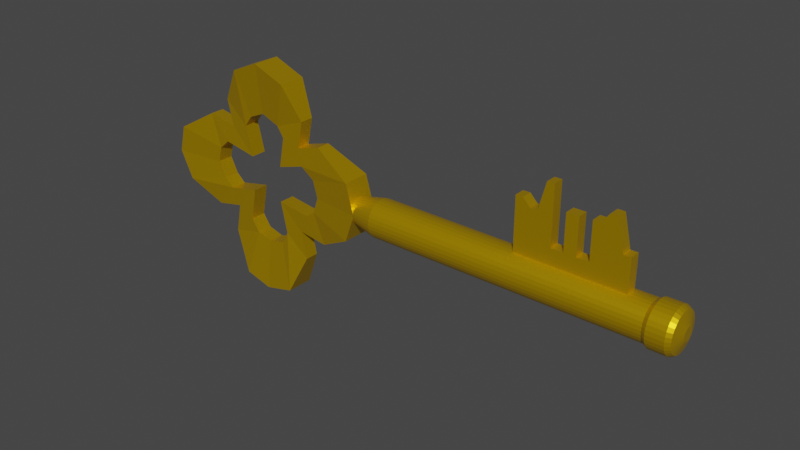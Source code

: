 # Source: zkeydone.blend  (saved by Blender 2.82.7; exported with 4.5.12 LTS)
import bpy
from mathutils import Matrix  # noqa: F401  (used for matrix-valued properties, if any)

bpy.ops.wm.read_factory_settings(use_empty=True)
scene = bpy.context.scene
scene.name = 'Scene'

# ---- collections
col_collection = bpy.data.collections.new('Collection'); scene.collection.children.link(col_collection)

# ---- materials (node trees are filled in below, after node groups)
mat_material_001 = bpy.data.materials.new('Material.001')
mat_material_001.use_transparent_shadow = False

# ---- material node trees
mat_material_001.use_nodes = True; mat_material_001.node_tree.nodes.clear()
_N = mat_material_001.node_tree.nodes; _L = mat_material_001.node_tree.links
n0 = _N.new('ShaderNodeOutputMaterial'); n0.name = 'Material Output'; n0.location = (300, 300)
n1 = _N.new('ShaderNodeBsdfPrincipled'); n1.name = 'Principled BSDF'; n1.location = (10, 300)
n1.distribution = 'GGX'
n1.subsurface_method = 'BURLEY'
n1.inputs[0].default_value = (0.8, 0.4845, 0.0, 1.0)
n1.inputs[1].default_value = 0.7417
n1.inputs[2].default_value = 0.3917
n1.inputs[3].default_value = 1.45
n1.inputs[27].default_value = (0.0, 0.0, 0.0, 1.0)
n1.inputs[28].default_value = 1.0
_L.new(n1.outputs[0], n0.inputs[0])
n0.is_active_output = True

# ---- world
world_world = bpy.data.worlds.new('World'); scene.world = world_world
world_world.use_nodes = True; world_world.node_tree.nodes.clear()
_N = world_world.node_tree.nodes; _L = world_world.node_tree.links
n0 = _N.new('ShaderNodeOutputWorld'); n0.name = 'World Output'; n0.location = (300, 300)
n1 = _N.new('ShaderNodeBackground'); n1.name = 'Background'; n1.location = (10, 300)
n1.inputs[0].default_value = (0.05088, 0.05088, 0.05088, 1.0)
_L.new(n1.outputs[0], n0.inputs[0])
n0.is_active_output = True
world_world.color = (0.05088, 0.05088, 0.05088)
world_world.use_sun_shadow = False
world_world.sun_shadow_jitter_overblur = 0.0

# ---- meshes
me_circle_003 = bpy.data.meshes.new('Circle.003')
me_circle_003.from_pydata([(-0.04351, 0.4826, -3.676e-15), (-0.1631, 0.4317, -3.122e-09), (-0.2212, 0.3517, -6.004e-09), (-0.1701, 0.1359, -1.861e-08), (-0.4204, 0.1817, -5.404e-09), (-0.4977, 0.113, -1.081e-09), (-0.5261, 3.643e-08, -3.676e-15), (-0.4712, -0.113, 1.081e-09), (-0.4032, -0.1724, 6.244e-09), (-0.1701, -0.1227, 1.981e-08), (-0.2172, -0.3623, 5.044e-09), (-0.1578, -0.4502, 1.441e-09), (-0.04351, -0.4826, -3.676e-15), (0.08139, -0.4529, 1.201e-09), (0.1342, -0.361, 5.164e-09), (0.08577, -0.1333, 1.885e-08), (0.3294, -0.1671, 6.725e-09), (0.3975, -0.1196, 4.803e-10), (0.4391, -2.244e-07, -3.676e-15), (0.4041, 0.1223, -2.402e-10), (0.3029, 0.1936, -4.323e-09), (0.09637, 0.1319, -1.897e-08), (0.1408, 0.357, -5.524e-09), (0.09066, 0.4304, -3.242e-09), (-0.04351, 0.4826, -3.676e-15), (-0.1631, 0.4317, -3.122e-09), (-0.2212, 0.3517, -6.004e-09), (-0.1701, 0.1359, -1.861e-08), (-0.4204, 0.1817, -5.404e-09), (-0.4977, 0.113, -1.081e-09), (-0.5261, 3.643e-08, -3.676e-15), (-0.4712, -0.113, 1.081e-09), (-0.4032, -0.1724, 6.244e-09), (-0.1701, -0.1227, 1.981e-08), (-0.2172, -0.3623, 5.044e-09), (-0.1578, -0.4502, 1.441e-09), (-0.04351, -0.4826, -3.676e-15), (0.08139, -0.4529, 1.201e-09), (0.1342, -0.361, 5.164e-09), (0.08577, -0.1333, 1.885e-08), (0.3294, -0.1671, 6.725e-09), (0.3975, -0.1196, 4.803e-10), (0.4391, -2.244e-07, -3.676e-15), (0.4041, 0.1223, -2.402e-10), (0.3029, 0.1936, -4.323e-09), (0.09637, 0.1319, -1.897e-08), (0.1408, 0.357, -5.524e-09), (0.09066, 0.4304, -3.242e-09), (-0.04351, 0.4826, -3.676e-15), (-0.1631, 0.4317, -3.122e-09), (-0.2212, 0.3517, -6.004e-09), (-0.1701, 0.1359, -1.861e-08), (-0.4204, 0.1817, -5.404e-09), (-0.4977, 0.113, -1.081e-09), (-0.5261, 3.643e-08, -3.676e-15), (-0.4712, -0.113, 1.081e-09), (-0.4032, -0.1724, 6.244e-09), (-0.1701, -0.1227, 1.981e-08), (-0.2172, -0.3623, 5.044e-09), (-0.1578, -0.4502, 1.441e-09), (-0.04351, -0.4826, -3.676e-15), (0.08139, -0.4529, 1.201e-09), (0.1342, -0.361, 5.164e-09), (0.08577, -0.1333, 1.885e-08), (0.3294, -0.1671, 6.725e-09), (0.3975, -0.1196, 4.803e-10), (0.4391, -2.244e-07, -3.676e-15), (0.4041, 0.1223, -2.402e-10), (0.3029, 0.1936, -4.323e-09), (0.09637, 0.1319, -1.897e-08), (0.1408, 0.357, -5.524e-09), (0.09066, 0.4304, -3.242e-09), (-0.04351, 0.4826, -3.676e-15), (-0.1631, 0.4317, -3.122e-09), (-0.2212, 0.3517, -6.004e-09), (-0.1701, 0.1359, -1.861e-08), (-0.4204, 0.1817, -5.404e-09), (-0.4977, 0.113, -1.081e-09), (-0.5261, 3.643e-08, -3.676e-15), (-0.4712, -0.113, 1.081e-09), (-0.4032, -0.1724, 6.244e-09), (-0.1701, -0.1227, 1.981e-08), (-0.2172, -0.3623, 5.044e-09), (-0.1578, -0.4502, 1.441e-09), (-0.04351, -0.4826, -3.676e-15), (0.08139, -0.4529, 1.201e-09), (0.1342, -0.361, 5.164e-09), (0.08577, -0.1333, 1.885e-08), (0.3294, -0.1671, 6.725e-09), (0.3975, -0.1196, 4.803e-10), (0.4391, -2.244e-07, -3.676e-15), (0.4041, 0.1223, -2.402e-10), (0.3029, 0.1936, -4.323e-09), (0.09637, 0.1319, -1.897e-08), (0.1408, 0.357, -5.524e-09), (0.09066, 0.4304, -3.242e-09), (-0.04351, 0.4826, -3.676e-15), (-0.1631, 0.4317, -3.122e-09), (-0.2212, 0.3517, -6.004e-09), (-0.1701, 0.1359, -1.861e-08), (-0.4204, 0.1817, -5.404e-09), (-0.4977, 0.113, -1.081e-09), (-0.5261, 3.643e-08, -3.676e-15), (-0.4712, -0.113, 1.081e-09), (-0.4032, -0.1724, 6.244e-09), (-0.1701, -0.1227, 1.981e-08), (-0.2172, -0.3623, 5.044e-09), (-0.1578, -0.4502, 1.441e-09), (-0.04351, -0.4826, -3.676e-15), (0.08139, -0.4529, 1.201e-09), (0.1342, -0.361, 5.164e-09), (0.08577, -0.1333, 1.885e-08), (0.3294, -0.1671, 6.725e-09), (0.3975, -0.1196, 4.803e-10), (0.4391, -2.244e-07, -3.676e-15), (0.4041, 0.1223, -2.402e-10), (0.3029, 0.1936, -4.323e-09), (0.09637, 0.1319, -1.897e-08), (0.1408, 0.357, -5.524e-09), (0.09066, 0.4304, -3.242e-09), (-0.04351, 0.4826, -3.676e-15), (-0.1631, 0.4317, -3.122e-09), (-0.2212, 0.3517, -6.004e-09), (-0.1701, 0.1359, -1.861e-08), (-0.4204, 0.1817, -5.404e-09), (-0.4977, 0.113, -1.081e-09), (-0.5261, 3.643e-08, -3.676e-15), (-0.4712, -0.113, 1.081e-09), (-0.4032, -0.1724, 6.244e-09), (-0.1701, -0.1227, 1.981e-08), (-0.2172, -0.3623, 5.044e-09), (-0.1578, -0.4502, 1.441e-09), (-0.04351, -0.4826, -3.676e-15), (0.08139, -0.4529, 1.201e-09), (0.1342, -0.361, 5.164e-09), (0.08577, -0.1333, 1.885e-08), (0.3294, -0.1671, 6.725e-09), (0.3975, -0.1196, 4.803e-10), (0.4391, -2.244e-07, -3.676e-15), (0.4041, 0.1223, -2.402e-10), (0.3029, 0.1936, -4.323e-09), (0.09637, 0.1319, -1.897e-08), (0.1408, 0.357, -5.524e-09), (0.09066, 0.4304, -3.242e-09), (-0.04351, 0.4826, -3.676e-15), (-0.1631, 0.4317, -3.122e-09), (-0.2212, 0.3517, -6.004e-09), (-0.1701, 0.1359, -1.861e-08), (-0.4204, 0.1817, -5.404e-09), (-0.4977, 0.113, -1.081e-09), (-0.5261, 3.643e-08, -3.676e-15), (-0.4712, -0.113, 1.081e-09), (-0.4032, -0.1724, 6.244e-09), (-0.1701, -0.1227, 1.981e-08), (-0.2172, -0.3623, 5.044e-09), (-0.1578, -0.4502, 1.441e-09), (-0.04351, -0.4826, -3.676e-15), (0.08139, -0.4529, 1.201e-09), (0.1342, -0.361, 5.164e-09), (0.08577, -0.1333, 1.885e-08), (0.3294, -0.1671, 6.725e-09), (0.3975, -0.1196, 4.803e-10), (0.4391, -2.244e-07, -3.676e-15), (0.4041, 0.1223, -2.402e-10), (0.3029, 0.1936, -4.323e-09), (0.09637, 0.1319, -1.897e-08), (0.1408, 0.357, -5.524e-09), (0.09066, 0.4304, -3.242e-09), (-0.04351, 0.4826, -3.676e-15), (-0.1631, 0.4317, -3.122e-09), (-0.2212, 0.3517, -6.004e-09), (-0.1701, 0.1359, -1.861e-08), (-0.4204, 0.1817, -5.404e-09), (-0.4977, 0.113, -1.081e-09), (-0.5261, 3.643e-08, -3.676e-15), (-0.4712, -0.113, 1.081e-09), (-0.4032, -0.1724, 6.244e-09), (-0.1701, -0.1227, 1.981e-08), (-0.2172, -0.3623, 5.044e-09), (-0.1578, -0.4502, 1.441e-09), (-0.04351, -0.4826, -3.676e-15), (0.08139, -0.4529, 1.201e-09), (0.1342, -0.361, 5.164e-09), (0.08577, -0.1333, 1.885e-08), (0.3294, -0.1671, 6.725e-09), (0.3975, -0.1196, 4.803e-10), (0.4391, -2.244e-07, -3.676e-15), (0.4041, 0.1223, -2.402e-10), (0.3029, 0.1936, -4.323e-09), (0.09637, 0.1319, -1.897e-08), (0.1408, 0.357, -5.524e-09), (0.09066, 0.4304, -3.242e-09), (-0.04351, 0.4826, 0.1139), (-0.1631, 0.4317, 0.1139), (-0.2212, 0.3517, 0.1139), (-0.1701, 0.1359, 0.1139), (-0.4204, 0.1817, 0.1139), (-0.4977, 0.113, 0.1139), (-0.5261, 4.141e-08, 0.1139), (-0.4712, -0.113, 0.1139), (-0.4032, -0.1724, 0.1139), (-0.1701, -0.1227, 0.1139), (-0.2172, -0.3623, 0.1139), (-0.1578, -0.4502, 0.1139), (-0.04351, -0.4826, 0.1139), (0.08139, -0.4529, 0.1139), (0.1342, -0.361, 0.1139), (0.08577, -0.1333, 0.1139), (0.3294, -0.1671, 0.1139), (0.3975, -0.1196, 0.1139), (0.4391, -2.194e-07, 0.1139), (0.4041, 0.1223, 0.1139), (0.3029, 0.1936, 0.1139), (0.09637, 0.1319, 0.1139), (0.1408, 0.357, 0.1139), (0.09066, 0.4304, 0.1139), (-0.04351, 0.4826, 0.1139), (-0.1631, 0.4317, 0.1139), (-0.2212, 0.3517, 0.1139), (-0.1701, 0.1359, 0.1139), (-0.4204, 0.1817, 0.1139), (-0.4977, 0.113, 0.1139), (-0.5261, 4.141e-08, 0.1139), (-0.4712, -0.113, 0.1139), (-0.4032, -0.1724, 0.1139), (-0.1701, -0.1227, 0.1139), (-0.2172, -0.3623, 0.1139), (-0.1578, -0.4502, 0.1139), (-0.04351, -0.4826, 0.1139), (0.08139, -0.4529, 0.1139), (0.1342, -0.361, 0.1139), (0.08577, -0.1333, 0.1139), (0.3294, -0.1671, 0.1139), (0.3975, -0.1196, 0.1139), (0.4391, -2.194e-07, 0.1139), (0.4041, 0.1223, 0.1139), (0.3029, 0.1936, 0.1139), (0.09637, 0.1319, 0.1139), (0.1408, 0.357, 0.1139), (0.09066, 0.4304, 0.1139), (0.3029, 0.1936, -4.323e-09), (0.4041, 0.1223, -2.402e-10), (0.3029, 0.1936, -4.323e-09), (0.4041, 0.1223, -2.402e-10), (0.3029, 0.1936, -4.323e-09), (0.4041, 0.1223, -2.402e-10), (0.3029, 0.1936, -4.323e-09), (0.4041, 0.1223, -2.402e-10), (0.3029, 0.1936, -4.323e-09), (0.4041, 0.1223, -2.402e-10), (0.3029, 0.1936, -4.323e-09), (0.4041, 0.1223, -2.402e-10), (0.3029, 0.1936, -4.323e-09), (0.4041, 0.1223, -2.402e-10), (-0.2542, 0.7561, -0.04279), (-0.0448, 0.8453, -0.04279), (-0.3992, 0.5034, 0.007087), (-0.3545, 0.3145, 0.007087), (-0.5736, 0.3546, 0.007087), (-0.8402, 0.198, -0.04279), (-0.8899, 0.000166, -0.04279), (-0.7938, -0.1977, -0.04279), (-0.5523, -0.3426, 0.007087), (-0.3483, -0.2991, 0.007087), (-0.3895, -0.5089, 0.007087), (-0.245, -0.7883, -0.04279), (-0.0448, -0.8449, -0.04279), (0.1739, -0.7929, -0.04279), (0.3092, -0.5089, 0.007087), (0.2668, -0.3095, 0.007087), (0.4801, -0.3392, 0.007087), (0.7274, -0.2093, -0.04279), (0.8003, 0.0001655, -0.04279), (0.739, 0.2143, -0.04279), (0.4542, 0.3689, 0.007087), (0.2734, 0.3149, 0.007087), (0.3123, 0.5119, 0.007087), (0.1902, 0.7538, -0.04279), (0.1739, -0.7929, 0.1567), (-0.0448, -0.8449, 0.1567), (-0.245, -0.7883, 0.1567), (-0.0448, 0.8453, 0.1567), (-0.3895, -0.5089, 0.1068), (0.1902, 0.7538, 0.1567), (0.3029, 0.1936, 0.1139), (-0.3483, -0.2991, 0.1068), (0.2734, 0.3149, 0.1068), (0.3123, 0.5119, 0.1068), (0.4041, 0.1223, 0.1139), (-0.7938, -0.1977, 0.1567), (-0.5523, -0.3426, 0.1068), (-0.2542, 0.7561, 0.1567), (-0.3992, 0.5034, 0.1068), (-0.3545, 0.3145, 0.1068), (-0.5736, 0.3546, 0.1068), (-0.8402, 0.198, 0.1567), (-0.8899, 0.000166, 0.1567), (0.3092, -0.5089, 0.1068), (0.2668, -0.3095, 0.1068), (0.4801, -0.3392, 0.1068), (0.7274, -0.2093, 0.1567), (0.8003, 0.0001655, 0.1567), (0.739, 0.2143, 0.1567), (0.4542, 0.3689, 0.1068), (0.7719, 0.0005941, -0.0345), (0.9583, 0.000594, -0.07619), (0.7719, -0.01759, -0.03271), (0.9583, -0.02572, -0.0736), (0.7719, -0.03508, -0.0274), (0.9583, -0.05103, -0.06592), (0.7719, -0.05119, -0.01879), (0.9583, -0.07435, -0.05345), (0.7719, -0.06532, -0.007196), (0.9583, -0.0948, -0.03668), (0.7719, -0.07691, 0.006929), (0.9583, -0.1116, -0.01623), (0.7719, -0.08552, 0.02304), (0.9583, -0.124, 0.007089), (0.7719, -0.09083, 0.04053), (0.9583, -0.1317, 0.0324), (0.7719, -0.09262, 0.05871), (0.9583, -0.1343, 0.05871), (0.7719, -0.09083, 0.0769), (0.9583, -0.1317, 0.08503), (0.7719, -0.08552, 0.09438), (0.9583, -0.124, 0.1103), (0.7719, -0.07691, 0.1105), (0.9583, -0.1116, 0.1337), (0.7719, -0.06532, 0.1246), (0.9583, -0.0948, 0.1541), (0.7719, -0.05119, 0.1362), (0.9583, -0.07435, 0.1709), (0.7719, -0.03508, 0.1448), (0.9583, -0.05103, 0.1833), (0.7719, -0.01759, 0.1501), (0.9583, -0.02572, 0.191), (0.7719, 0.0005942, 0.1519), (0.9583, 0.0005941, 0.1936), (0.7719, 0.01878, 0.1501), (0.9583, 0.02691, 0.191), (0.7719, 0.03626, 0.1448), (0.9583, 0.05222, 0.1833), (0.7719, 0.05238, 0.1362), (0.9583, 0.07554, 0.1709), (0.7719, 0.0665, 0.1246), (0.9583, 0.09598, 0.1541), (0.7719, 0.0781, 0.1105), (0.9583, 0.1128, 0.1337), (0.7719, 0.08671, 0.09438), (0.9583, 0.1252, 0.1103), (0.7719, 0.09201, 0.0769), (0.9583, 0.1329, 0.08503), (0.7719, 0.09381, 0.05871), (0.9583, 0.1355, 0.05871), (0.7719, 0.09201, 0.04053), (0.9583, 0.1329, 0.0324), (0.7719, 0.08671, 0.02304), (0.9583, 0.1252, 0.007089), (0.7719, 0.0781, 0.006929), (0.9583, 0.1128, -0.01623), (0.7719, 0.0665, -0.007196), (0.9583, 0.09598, -0.03668), (0.7719, 0.05238, -0.01879), (0.9583, 0.07554, -0.05345), (0.7719, 0.03626, -0.0274), (0.9583, 0.05222, -0.06592), (0.7719, 0.01878, -0.03271), (0.9583, 0.02691, -0.0736), (2.904, -0.02572, -0.0736), (2.904, 0.0005941, -0.07619), (2.904, -0.05103, -0.06592), (2.904, -0.07435, -0.05345), (2.904, -0.0948, -0.03668), (2.904, -0.1116, -0.01623), (2.904, -0.124, 0.007089), (2.904, -0.1317, 0.0324), (2.904, -0.1343, 0.05871), (2.904, -0.1317, 0.08503), (2.904, -0.124, 0.1103), (2.904, -0.1116, 0.1337), (2.904, -0.0948, 0.1541), (2.904, -0.07435, 0.1709), (2.904, -0.05103, 0.1833), (2.904, -0.02572, 0.191), (2.904, 0.0005941, 0.1936), (2.904, 0.02691, 0.191), (2.904, 0.05222, 0.1833), (2.904, 0.07554, 0.1709), (2.904, 0.09598, 0.1541), (2.904, 0.1128, 0.1337), (2.904, 0.1252, 0.1103), (2.904, 0.1329, 0.08503), (2.904, 0.1355, 0.05871), (2.904, 0.1329, 0.0324), (2.904, 0.1252, 0.007089), (2.904, 0.1128, -0.01623), (2.904, 0.09598, -0.03668), (2.904, 0.07554, -0.05345), (2.904, 0.05222, -0.06592), (2.904, 0.02691, -0.0736), (3.084, -0.02572, -0.0736), (3.084, 0.0005938, -0.07619), (3.084, -0.05103, -0.06592), (3.084, -0.07435, -0.05345), (3.084, -0.0948, -0.03668), (3.084, -0.1116, -0.01623), (3.084, -0.124, 0.007089), (3.084, -0.1317, 0.0324), (3.084, -0.1343, 0.05871), (3.084, -0.1317, 0.08503), (3.084, -0.124, 0.1103), (3.084, -0.1116, 0.1337), (3.084, -0.0948, 0.1541), (3.084, -0.07435, 0.1709), (3.084, -0.05103, 0.1833), (3.084, -0.02572, 0.191), (3.084, 0.0005938, 0.1936), (3.084, 0.02691, 0.191), (3.084, 0.05222, 0.1833), (3.084, 0.07554, 0.1709), (3.084, 0.09598, 0.1541), (3.084, 0.1128, 0.1337), (3.084, 0.1252, 0.1103), (3.084, 0.1329, 0.08503), (3.084, 0.1355, 0.05871), (3.084, 0.1329, 0.0324), (3.084, 0.1252, 0.007089), (3.084, 0.1128, -0.01623), (3.084, 0.09598, -0.03668), (3.084, 0.07554, -0.05345), (3.084, 0.05222, -0.06592), (3.084, 0.02691, -0.0736), (3.053, -0.1078, -0.04965), (2.934, -0.1078, -0.04965), (2.934, -0.1268, -0.02642), (3.053, -0.1268, -0.02642), (3.053, 0.03049, -0.09158), (2.934, 0.03049, -0.09158), (2.934, 0.0005939, -0.09453), (3.053, 0.0005937, -0.09453), (3.053, 0.05924, 0.2003), (2.934, 0.05924, 0.2003), (2.934, 0.08573, 0.1861), (3.053, 0.08573, 0.1861), (2.934, -0.141, 7.069e-05), (3.053, -0.141, 7.068e-05), (2.934, 0.109, 0.1671), (3.053, 0.109, 0.1671), (2.934, -0.1497, 0.02882), (3.053, -0.1497, 0.02882), (2.934, 0.128, 0.1439), (3.053, 0.128, 0.1439), (2.934, -0.1526, 0.05871), (3.053, -0.1526, 0.05871), (2.934, 0.1422, 0.1174), (3.053, 0.1422, 0.1174), (2.934, -0.1497, 0.08861), (3.053, -0.1497, 0.08861), (2.934, 0.1509, 0.08861), (3.053, 0.1509, 0.08861), (2.934, -0.141, 0.1174), (3.053, -0.141, 0.1174), (2.934, 0.1538, 0.05871), (3.053, 0.1538, 0.05871), (2.934, -0.1268, 0.1439), (3.053, -0.1268, 0.1439), (2.934, 0.1509, 0.02882), (3.053, 0.1509, 0.02882), (2.934, -0.1078, 0.1671), (3.053, -0.1078, 0.1671), (2.934, 0.1422, 7.056e-05), (3.053, 0.1422, 7.052e-05), (2.934, -0.08454, 0.1861), (3.053, -0.08454, 0.1861), (2.934, 0.128, -0.02642), (3.053, 0.128, -0.02642), (2.934, -0.05805, 0.2003), (3.053, -0.05805, 0.2003), (2.934, -0.0293, -0.09158), (3.053, -0.0293, -0.09158), (2.934, 0.109, -0.04965), (3.053, 0.109, -0.04965), (2.934, -0.0293, 0.209), (3.053, -0.0293, 0.209), (2.934, -0.05805, -0.08286), (3.053, -0.05805, -0.08286), (2.934, 0.08573, -0.0687), (3.053, 0.08573, -0.0687), (2.934, 0.000594, 0.212), (3.053, 0.0005938, 0.212), (2.934, -0.08454, -0.0687), (3.053, -0.08454, -0.0687), (2.934, 0.05924, -0.08286), (3.053, 0.05924, -0.08286), (2.934, 0.03049, 0.209), (3.053, 0.03049, 0.209), (3.113, -0.008155, 0.01473), (3.113, 0.0005938, 0.01387), (3.113, -0.01657, 0.01729), (3.113, -0.02432, 0.02143), (3.113, -0.03111, 0.02701), (3.113, -0.03669, 0.0338), (3.113, -0.04084, 0.04155), (3.113, -0.04339, 0.04997), (3.113, -0.04425, 0.05871), (3.113, -0.04339, 0.06746), (3.113, -0.04084, 0.07588), (3.113, -0.03669, 0.08363), (3.113, -0.03111, 0.09042), (3.113, -0.02432, 0.096), (3.113, -0.01657, 0.1001), (3.113, -0.008155, 0.1027), (3.113, 0.0005939, 0.1036), (3.113, 0.009342, 0.1027), (3.113, 0.01775, 0.1001), (3.113, 0.02551, 0.096), (3.113, 0.0323, 0.09042), (3.113, 0.03788, 0.08363), (3.113, 0.04202, 0.07587), (3.113, 0.04457, 0.06746), (3.113, 0.04544, 0.05871), (3.113, 0.04457, 0.04997), (3.113, 0.04202, 0.04155), (3.113, 0.03788, 0.0338), (3.113, 0.0323, 0.02701), (3.113, 0.02551, 0.02143), (3.113, 0.01775, 0.01729), (3.113, 0.009342, 0.01473), (2.0, 0.07907, 0.09953), (2.0, 0.2429, 0.09953), (2.0, 0.07907, 0.02347), (2.0, 0.2429, 0.02347), (2.759, 0.07907, 0.09953), (2.759, 0.2429, 0.09953), (2.759, 0.07907, 0.02347), (2.759, 0.2429, 0.02347), (2.506, 0.07907, 0.02347), (2.253, 0.07907, 0.02347), (2.253, 0.2429, 0.02347), (2.506, 0.2429, 0.02347), (2.253, 0.07907, 0.09953), (2.506, 0.07907, 0.09953), (2.506, 0.2429, 0.09953), (2.253, 0.2429, 0.09953), (2.0, 0.5025, 0.09953), (2.0, 0.5025, 0.02347), (2.253, 0.6458, 0.09953), (2.253, 0.6458, 0.02347), (2.506, 0.5057, 0.02347), (2.759, 0.36, 0.02347), (2.759, 0.36, 0.09953), (2.506, 0.5057, 0.09953), (2.202, 0.07907, 0.02347), (2.151, 0.07907, 0.02347), (2.101, 0.07907, 0.02347), (2.05, 0.07907, 0.02347), (2.202, 0.2429, 0.09953), (2.151, 0.2429, 0.09953), (2.101, 0.2429, 0.09953), (2.05, 0.2429, 0.09953), (2.05, 0.2429, 0.02347), (2.101, 0.2429, 0.02347), (2.151, 0.2429, 0.02347), (2.202, 0.2429, 0.02347), (2.05, 0.07907, 0.09953), (2.101, 0.07907, 0.09953), (2.151, 0.07907, 0.09953), (2.202, 0.07907, 0.09953), (2.202, 0.6458, 0.09953), (2.151, 0.4504, 0.09953), (2.101, 0.4504, 0.09953), (2.05, 0.5025, 0.09953), (2.05, 0.5025, 0.02347), (2.101, 0.4504, 0.02347), (2.151, 0.4504, 0.02347), (2.202, 0.6458, 0.02347), (2.556, 0.2429, 0.02347), (2.607, 0.2429, 0.02347), (2.658, 0.2429, 0.02347), (2.708, 0.2429, 0.02347), (2.556, 0.07907, 0.09953), (2.607, 0.07907, 0.09953), (2.658, 0.07907, 0.09953), (2.708, 0.07907, 0.09953), (2.708, 0.07907, 0.02347), (2.658, 0.07907, 0.02347), (2.607, 0.07907, 0.02347), (2.556, 0.07907, 0.02347), (2.708, 0.2429, 0.09953), (2.658, 0.2429, 0.09953), (2.607, 0.2429, 0.09953), (2.556, 0.2429, 0.09953), (2.556, 0.5057, 0.02347), (2.607, 0.5753, 0.02347), (2.658, 0.5753, 0.02347), (2.708, 0.36, 0.02347), (2.708, 0.36, 0.09953), (2.658, 0.5753, 0.09953), (2.607, 0.5753, 0.09953), (2.556, 0.5057, 0.09953), (2.421, 0.07907, 0.02347), (2.337, 0.07907, 0.02347), (2.337, 0.2429, 0.02347), (2.421, 0.2429, 0.02347), (2.337, 0.07907, 0.09953), (2.421, 0.07907, 0.09953), (2.421, 0.2429, 0.09953), (2.337, 0.2429, 0.09953), (2.337, 0.4973, 0.02347), (2.421, 0.4973, 0.02347), (2.421, 0.4973, 0.09953), (2.337, 0.4973, 0.09953)], [], [(14, 38, 37, 13), (7, 31, 30, 6), (22, 46, 45, 21), (15, 39, 38, 14), (8, 32, 31, 7), (23, 47, 46, 22), (1, 25, 24, 0), (16, 40, 39, 15), (9, 33, 32, 8), (0, 24, 47, 23), (2, 26, 25, 1), (17, 41, 40, 16), (10, 34, 33, 9), (3, 27, 26, 2), (18, 42, 41, 17), (11, 35, 34, 10), (4, 28, 27, 3), (19, 43, 42, 18), (12, 36, 35, 11), (5, 29, 28, 4), (187, 139, 251, 273), (13, 37, 36, 12), (6, 30, 29, 5), (21, 45, 44, 20), (62, 61, 109, 110), (74, 75, 123, 122), (87, 88, 136, 135), (61, 60, 108, 109), (73, 74, 122, 121), (86, 87, 135, 134), (60, 59, 107, 108), (72, 73, 121, 120), (85, 86, 134, 133), (59, 58, 106, 107), (48, 71, 119, 96), (84, 85, 133, 132), (58, 57, 105, 106), (71, 70, 118, 119), (83, 84, 132, 131), (57, 56, 104, 105), (70, 69, 117, 118), (82, 83, 131, 130), (56, 55, 103, 104), (95, 72, 120, 143), (69, 68, 116, 117), (81, 82, 130, 129), (55, 54, 102, 103), (94, 95, 143, 142), (12, 11, 59, 60), (38, 39, 87, 86), (25, 26, 74, 73), (13, 12, 60, 61), (39, 40, 88, 87), (26, 27, 75, 74), (14, 13, 61, 62), (40, 41, 89, 88), (1, 0, 48, 49), (27, 28, 76, 75), (15, 14, 62, 63), (41, 42, 90, 89), (2, 1, 49, 50), (28, 29, 77, 76), (16, 15, 63, 64), (42, 43, 91, 90), (3, 2, 50, 51), (29, 30, 78, 77), (17, 16, 64, 65), (230, 229, 278, 297), (4, 3, 51, 52), (30, 31, 79, 78), (18, 17, 65, 66), (44, 45, 93, 92), (5, 4, 52, 53), (31, 32, 80, 79), (19, 18, 66, 67), (45, 46, 94, 93), (6, 5, 53, 54), (32, 33, 81, 80), (172, 173, 259, 258), (46, 47, 95, 94), (7, 6, 54, 55), (33, 34, 82, 81), (21, 20, 68, 69), (47, 24, 72, 95), (8, 7, 55, 56), (34, 35, 83, 82), (22, 21, 69, 70), (9, 8, 56, 57), (35, 36, 84, 83), (23, 22, 70, 71), (10, 9, 57, 58), (36, 37, 85, 84), (0, 23, 71, 48), (11, 10, 58, 59), (37, 38, 86, 85), (24, 25, 73, 72), (123, 124, 172, 171), (97, 96, 144, 145), (136, 137, 185, 184), (110, 109, 157, 158), (122, 123, 171, 170), (135, 136, 184, 183), (109, 108, 156, 157), (121, 122, 170, 169), (134, 135, 183, 182), (108, 107, 155, 156), (120, 121, 169, 168), (133, 134, 182, 181), (107, 106, 154, 155), (96, 119, 167, 144), (132, 133, 181, 180), (106, 105, 153, 154), (119, 118, 166, 167), (131, 132, 180, 179), (105, 104, 152, 153), (118, 117, 165, 166), (130, 131, 179, 178), (104, 103, 151, 152), (143, 120, 168, 191), (117, 116, 164, 165), (88, 89, 137, 136), (49, 48, 96, 97), (75, 76, 124, 123), (63, 62, 110, 111), (89, 90, 138, 137), (50, 49, 97, 98), (76, 77, 125, 124), (64, 63, 111, 112), (90, 91, 139, 138), (51, 50, 98, 99), (77, 78, 126, 125), (65, 64, 112, 113), (164, 116, 248, 252), (52, 51, 99, 100), (78, 79, 127, 126), (66, 65, 113, 114), (92, 93, 141, 140), (53, 52, 100, 101), (79, 80, 128, 127), (67, 66, 114, 115), (93, 94, 142, 141), (54, 53, 101, 102), (80, 81, 129, 128), (229, 228, 279, 278), (156, 155, 203, 204), (171, 172, 258, 257), (228, 227, 280, 279), (155, 154, 202, 203), (144, 167, 215, 192), (170, 171, 257, 256), (154, 153, 201, 202), (167, 166, 214, 215), (227, 226, 282, 280), (153, 152, 200, 201), (166, 165, 213, 214), (67, 115, 249, 245), (152, 151, 199, 200), (169, 170, 256, 254), (165, 164, 212, 213), (226, 225, 285, 282), (151, 150, 198, 199), (168, 169, 254, 255), (225, 224, 290, 285), (224, 223, 289, 290), (150, 149, 197, 198), (223, 222, 296, 289), (163, 162, 210, 211), (68, 20, 240, 244), (111, 110, 158, 159), (137, 138, 186, 185), (98, 97, 145, 146), (124, 125, 173, 172), (112, 111, 159, 160), (138, 139, 187, 186), (99, 98, 146, 147), (125, 126, 174, 173), (113, 112, 160, 161), (191, 168, 255, 277), (100, 99, 147, 148), (126, 127, 175, 174), (114, 113, 161, 162), (140, 141, 189, 188), (101, 100, 148, 149), (127, 128, 176, 175), (115, 114, 162, 163), (141, 142, 190, 189), (102, 101, 149, 150), (128, 129, 177, 176), (222, 221, 295, 296), (142, 143, 191, 190), (103, 102, 150, 151), (129, 130, 178, 177), (206, 205, 229, 230), (199, 198, 222, 223), (214, 213, 237, 238), (207, 206, 230, 231), (200, 199, 223, 224), (215, 214, 238, 239), (193, 192, 216, 217), (208, 207, 231, 232), (201, 200, 224, 225), (192, 215, 239, 216), (194, 193, 217, 218), (209, 208, 232, 233), (202, 201, 225, 226), (195, 194, 218, 219), (210, 209, 233, 234), (203, 202, 226, 227), (196, 195, 219, 220), (211, 210, 234, 235), (204, 203, 227, 228), (197, 196, 220, 221), (190, 191, 277, 276), (205, 204, 228, 229), (198, 197, 221, 222), (213, 212, 236, 237), (221, 220, 294, 295), (189, 190, 276, 275), (157, 156, 204, 205), (20, 44, 242, 240), (92, 140, 250, 246), (158, 157, 205, 206), (220, 219, 293, 294), (145, 144, 192, 193), (188, 189, 275, 274), (159, 158, 206, 207), (219, 218, 292, 293), (146, 145, 193, 194), (19, 67, 245, 241), (160, 159, 207, 208), (218, 217, 291, 292), (147, 146, 194, 195), (43, 19, 241, 243), (161, 160, 208, 209), (186, 187, 273, 272), (148, 147, 195, 196), (163, 211, 288, 253), (162, 161, 209, 210), (217, 216, 281, 291), (149, 148, 196, 197), (240, 242, 243, 241), (243, 242, 246, 247), (240, 241, 245, 244), (247, 246, 250, 251), (244, 245, 249, 248), (255, 254, 291, 281), (267, 268, 297, 278), (266, 267, 278, 279), (265, 266, 279, 280), (264, 265, 280, 282), (277, 255, 281, 283), (263, 264, 282, 285), (276, 277, 283, 287), (252, 253, 288, 284), (262, 263, 285, 290), (275, 276, 287, 286), (261, 262, 290, 289), (251, 250, 274, 273), (248, 249, 253, 252), (284, 288, 302, 303), (268, 269, 298, 297), (254, 256, 292, 291), (269, 270, 299, 298), (256, 257, 293, 292), (270, 271, 300, 299), (257, 258, 294, 293), (271, 272, 301, 300), (258, 259, 295, 294), (272, 273, 302, 301), (259, 260, 296, 295), (273, 274, 303, 302), (260, 261, 289, 296), (274, 275, 286, 303), (173, 174, 260, 259), (231, 230, 297, 298), (174, 175, 261, 260), (232, 231, 298, 299), (175, 176, 262, 261), (233, 232, 299, 300), (176, 177, 263, 262), (234, 233, 300, 301), (91, 43, 243, 247), (116, 68, 244, 248), (140, 188, 274, 250), (211, 235, 302, 288), (177, 178, 264, 263), (235, 234, 301, 302), (178, 179, 265, 264), (179, 180, 266, 265), (237, 236, 303, 286), (212, 164, 252, 284), (236, 212, 284, 303), (180, 181, 267, 266), (238, 237, 286, 287), (44, 92, 246, 242), (181, 182, 268, 267), (239, 238, 287, 283), (182, 183, 269, 268), (216, 239, 283, 281), (183, 184, 270, 269), (115, 163, 253, 249), (184, 185, 271, 270), (139, 91, 247, 251), (185, 186, 272, 271), (304, 305, 307, 306), (306, 307, 309, 308), (308, 309, 311, 310), (310, 311, 313, 312), (312, 313, 315, 314), (314, 315, 317, 316), (316, 317, 319, 318), (318, 319, 321, 320), (320, 321, 323, 322), (322, 323, 325, 324), (324, 325, 327, 326), (326, 327, 329, 328), (328, 329, 331, 330), (330, 331, 333, 332), (332, 333, 335, 334), (334, 335, 337, 336), (336, 337, 339, 338), (338, 339, 341, 340), (340, 341, 343, 342), (342, 343, 345, 344), (344, 345, 347, 346), (346, 347, 349, 348), (348, 349, 351, 350), (350, 351, 353, 352), (352, 353, 355, 354), (354, 355, 357, 356), (356, 357, 359, 358), (358, 359, 361, 360), (360, 361, 363, 362), (362, 363, 365, 364), (319, 317, 374, 375), (364, 365, 367, 366), (366, 367, 305, 304), (304, 306, 308, 310, 312, 314, 316, 318, 320, 322, 324, 326, 328, 330, 332, 334, 336, 338, 340, 342, 344, 346, 348, 350, 352, 354, 356, 358, 360, 362, 364, 366), (372, 371, 490, 433), (337, 335, 383, 384), (355, 353, 392, 393), (311, 309, 370, 371), (329, 327, 379, 380), (347, 345, 388, 389), (365, 363, 397, 398), (321, 319, 375, 376), (339, 337, 384, 385), (357, 355, 393, 394), (313, 311, 371, 372), (331, 329, 380, 381), (349, 347, 389, 390), (367, 365, 398, 399), (323, 321, 376, 377), (341, 339, 385, 386), (359, 357, 394, 395), (315, 313, 372, 373), (333, 331, 381, 382), (351, 349, 390, 391), (307, 305, 369, 368), (305, 367, 399, 369), (325, 323, 377, 378), (343, 341, 386, 387), (361, 359, 395, 396), (317, 315, 373, 374), (335, 333, 382, 383), (353, 351, 391, 392), (309, 307, 368, 370), (327, 325, 378, 379), (345, 343, 387, 388), (363, 361, 396, 397), (408, 407, 503, 504), (399, 398, 492, 437), (386, 385, 494, 441), (436, 493, 430, 431), (375, 374, 444, 448), (389, 388, 446, 450), (376, 375, 448, 452), (390, 389, 450, 454), (377, 376, 452, 456), (391, 390, 454, 458), (378, 377, 456, 460), (392, 391, 458, 462), (379, 378, 460, 464), (393, 392, 462, 466), (380, 379, 464, 468), (394, 393, 466, 470), (381, 380, 468, 472), (395, 394, 470, 474), (382, 381, 472, 476), (396, 395, 474, 480), (440, 495, 417, 418), (383, 382, 476, 482), (370, 368, 478, 484), (397, 396, 480, 486), (384, 383, 482, 488), (371, 370, 484, 490), (398, 397, 486, 492), (385, 384, 488, 494), (373, 372, 433, 434), (369, 399, 437, 438), (387, 386, 441, 442), (388, 387, 442, 446), (368, 369, 438, 478), (374, 373, 434, 444), (495, 489, 416, 417), (493, 487, 429, 430), (491, 485, 402, 403), (489, 483, 415, 416), (487, 481, 428, 429), (485, 479, 400, 402), (483, 477, 414, 415), (481, 475, 427, 428), (479, 439, 401, 400), (477, 473, 413, 414), (475, 471, 426, 427), (473, 469, 412, 413), (471, 467, 425, 426), (469, 465, 411, 412), (467, 463, 424, 425), (465, 461, 410, 411), (463, 459, 423, 424), (461, 457, 409, 410), (459, 455, 422, 423), (457, 453, 408, 409), (455, 451, 421, 422), (453, 449, 407, 408), (451, 447, 420, 421), (449, 445, 406, 407), (447, 443, 419, 420), (445, 435, 405, 406), (443, 440, 418, 419), (439, 436, 431, 401), (435, 432, 404, 405), (495, 440, 441, 494), (493, 436, 437, 492), (491, 432, 433, 490), (489, 495, 494, 488), (487, 493, 492, 486), (485, 491, 490, 484), (483, 489, 488, 482), (481, 487, 486, 480), (479, 485, 484, 478), (477, 483, 482, 476), (475, 481, 480, 474), (439, 479, 478, 438), (473, 477, 476, 472), (471, 475, 474, 470), (469, 473, 472, 468), (467, 471, 470, 466), (465, 469, 468, 464), (463, 467, 466, 462), (461, 465, 464, 460), (459, 463, 462, 458), (457, 461, 460, 456), (455, 459, 458, 454), (453, 457, 456, 452), (451, 455, 454, 450), (449, 453, 452, 448), (447, 451, 450, 446), (445, 449, 448, 444), (443, 447, 446, 442), (435, 445, 444, 434), (440, 443, 442, 441), (436, 439, 438, 437), (432, 435, 434, 433), (432, 491, 403, 404), (496, 497, 527, 526, 525, 524, 523, 522, 521, 520, 519, 518, 517, 516, 515, 514, 513, 512, 511, 510, 509, 508, 507, 506, 505, 504, 503, 502, 501, 500, 499, 498), (422, 421, 517, 518), (409, 408, 504, 505), (423, 422, 518, 519), (410, 409, 505, 506), (424, 423, 519, 520), (411, 410, 506, 507), (425, 424, 520, 521), (412, 411, 507, 508), (426, 425, 521, 522), (413, 412, 508, 509), (427, 426, 522, 523), (414, 413, 509, 510), (400, 401, 497, 496), (428, 427, 523, 524), (415, 414, 510, 511), (402, 400, 496, 498), (429, 428, 524, 525), (416, 415, 511, 512), (403, 402, 498, 499), (430, 429, 525, 526), (417, 416, 512, 513), (404, 403, 499, 500), (431, 430, 526, 527), (418, 417, 513, 514), (405, 404, 500, 501), (401, 431, 527, 497), (419, 418, 514, 515), (406, 405, 501, 502), (420, 419, 515, 516), (407, 406, 502, 503), (421, 420, 516, 517), (528, 529, 531, 530), (584, 579, 535, 534), (534, 535, 533, 532), (564, 559, 529, 528), (584, 534, 532, 583), (531, 529, 544, 545), (539, 542, 551, 548), (602, 538, 543, 607), (552, 537, 540, 567), (600, 536, 541, 605), (580, 591, 542, 541), (604, 607, 543, 540), (552, 563, 538, 537), (600, 603, 539, 536), (572, 545, 544, 571), (556, 543, 546, 568), (560, 531, 545, 572), (543, 538, 547, 546), (592, 548, 551, 599), (588, 533, 550, 596), (576, 539, 548, 592), (533, 535, 549, 550), (538, 563, 575, 547), (563, 562, 574, 575), (562, 561, 573, 574), (561, 560, 572, 573), (529, 559, 571, 544), (559, 558, 570, 571), (558, 557, 569, 570), (557, 556, 568, 569), (547, 575, 568, 546), (575, 574, 569, 568), (574, 573, 570, 569), (573, 572, 571, 570), (530, 531, 560, 555), (555, 560, 561, 554), (554, 561, 562, 553), (553, 562, 563, 552), (530, 555, 564, 528), (555, 554, 565, 564), (554, 553, 566, 565), (553, 552, 567, 566), (540, 543, 556, 567), (567, 556, 557, 566), (566, 557, 558, 565), (565, 558, 559, 564), (535, 579, 595, 549), (579, 578, 594, 595), (578, 577, 593, 594), (577, 576, 592, 593), (542, 591, 599, 551), (591, 590, 598, 599), (590, 589, 597, 598), (589, 588, 596, 597), (549, 595, 596, 550), (595, 594, 597, 596), (594, 593, 598, 597), (593, 592, 599, 598), (532, 533, 588, 583), (583, 588, 589, 582), (582, 589, 590, 581), (581, 590, 591, 580), (536, 587, 580, 541), (587, 586, 581, 580), (586, 585, 582, 581), (585, 584, 583, 582), (536, 539, 576, 587), (587, 576, 577, 586), (586, 577, 578, 585), (585, 578, 579, 584), (537, 538, 602, 601), (601, 602, 603, 600), (541, 542, 606, 605), (605, 606, 607, 604), (537, 601, 604, 540), (601, 600, 605, 604), (539, 603, 606, 542), (603, 602, 608, 609), (609, 608, 611, 610), (606, 603, 609, 610), (602, 607, 611, 608), (607, 606, 610, 611)])
_uv = me_circle_003.uv_layers.new(name='UVMap')
_uv.uv.foreach_set('vector', [0.0, 0.0, 0.0, 0.0, 0.0, 0.0, 0.0, 0.0, 0.0, 0.0, 0.0, 0.0, 0.0, 0.0, 0.0, 0.0, 0.0, 0.0, 0.0, 0.0, 0.0, 0.0, 0.0, 0.0, 0.0, 0.0, 0.0, 0.0, 0.0, 0.0, 0.0, 0.0, 0.0, 0.0, 0.0, 0.0, 0.0, 0.0, 0.0, 0.0, 0.0, 0.0, 0.0, 0.0, 0.0, 0.0, 0.0, 0.0, 0.0, 0.0, 0.0, 0.0, 0.0, 0.0, 0.0, 0.0, 0.0, 0.0, 0.0, 0.0, 0.0, 0.0, 0.0, 0.0, 0.0, 0.0, 0.0, 0.0, 0.0, 0.0, 0.0, 0.0, 0.0, 0.0, 0.0, 0.0, 0.0, 0.0, 0.0, 0.0, 0.0, 0.0, 0.0, 0.0, 0.0, 0.0, 0.0, 0.0, 0.0, 0.0, 0.0, 0.0, 0.0, 0.0, 0.0, 0.0, 0.0, 0.0, 0.0, 0.0, 0.0, 0.0, 0.0, 0.0, 0.0, 0.0, 0.0, 0.0, 0.0, 0.0, 0.0, 0.0, 0.0, 0.0, 0.0, 0.0, 0.0, 0.0, 0.0, 0.0, 0.0, 0.0, 0.0, 0.0, 0.0, 0.0, 0.0, 0.0, 0.0, 0.0, 0.0, 0.0, 0.0, 0.0, 0.0, 0.0, 0.0, 0.0, 0.0, 0.0, 0.0, 0.0, 0.0, 0.0, 0.0, 0.0, 0.0, 0.0, 0.0, 0.0, 0.0, 0.0, 0.0, 0.0, 0.0, 0.0, 0.0, 0.0, 0.0, 0.0, 0.0, 0.0, 0.0, 0.0, 0.0, 0.0, 0.0, 0.0, 0.0, 0.0, 0.0, 0.0, 0.0, 0.0, 0.0, 0.0, 0.0, 0.0, 0.0, 0.0, 0.0, 0.0, 0.0, 0.0, 0.0, 0.0, 0.0, 0.0, 0.0, 0.0, 0.0, 0.0, 0.0, 0.0, 0.0, 0.0, 0.0, 0.0, 0.0, 0.0, 0.0, 0.0, 0.0, 0.0, 0.0, 0.0, 0.0, 0.0, 0.0, 0.0, 0.0, 0.0, 0.0, 0.0, 0.0, 0.0, 0.0, 0.0, 0.0, 0.0, 0.0, 0.0, 0.0, 0.0, 0.0, 0.0, 0.0, 0.0, 0.0, 0.0, 0.0, 0.0, 0.0, 0.0, 0.0, 0.0, 0.0, 0.0, 0.0, 0.0, 0.0, 0.0, 0.0, 0.0, 0.0, 0.0, 0.0, 0.0, 0.0, 0.0, 0.0, 0.0, 0.0, 0.0, 0.0, 0.0, 0.0, 0.0, 0.0, 0.0, 0.0, 0.0, 0.0, 0.0, 0.0, 0.0, 0.0, 0.0, 0.0, 0.0, 0.0, 0.0, 0.0, 0.0, 0.0, 0.0, 0.0, 0.0, 0.0, 0.0, 0.0, 0.0, 0.0, 0.0, 0.0, 0.0, 0.0, 0.0, 0.0, 0.0, 0.0, 0.0, 0.0, 0.0, 0.0, 0.0, 0.0, 0.0, 0.0, 0.0, 0.0, 0.0, 0.0, 0.0, 0.0, 0.0, 0.0, 0.0, 0.0, 0.0, 0.0, 0.0, 0.0, 0.0, 0.0, 0.0, 0.0, 0.0, 0.0, 0.0, 0.0, 0.0, 0.0, 0.0, 0.0, 0.0, 0.0, 0.0, 0.0, 0.0, 0.0, 0.0, 0.0, 0.0, 0.0, 0.0, 0.0, 0.0, 0.0, 0.0, 0.0, 0.0, 0.0, 0.0, 0.0, 0.0, 0.0, 0.0, 0.0, 0.0, 0.0, 0.0, 0.0, 0.0, 0.0, 0.0, 0.0, 0.0, 0.0, 0.0, 0.0, 0.0, 0.0, 0.0, 0.0, 0.0, 0.0, 0.0, 0.0, 0.0, 0.0, 0.0, 0.0, 0.0, 0.0, 0.0, 0.0, 0.0, 0.0, 0.0, 0.0, 0.0, 0.0, 0.0, 0.0, 0.0, 0.0, 0.0, 0.0, 0.0, 0.0, 0.0, 0.0, 0.0, 0.0, 0.0, 0.0, 0.0, 0.0, 0.0, 0.0, 0.0, 0.0, 0.0, 0.0, 0.0, 0.0, 0.0, 0.0, 0.0, 0.0, 0.0, 0.0, 0.0, 0.0, 0.0, 0.0, 0.0, 0.0, 0.0, 0.0, 0.0, 0.0, 0.0, 0.0, 0.0, 0.0, 0.0, 0.0, 0.0, 0.0, 0.0, 0.0, 0.0, 0.0, 0.0, 0.0, 0.0, 0.0, 0.0, 0.0, 0.0, 0.0, 0.0, 0.0, 0.0, 0.0, 0.0, 0.0, 0.0, 0.0, 0.0, 0.0, 0.0, 0.0, 0.0, 0.0, 0.0, 0.0, 0.0, 0.0, 0.0, 0.0, 0.0, 0.0, 0.0, 0.0, 0.0, 0.0, 0.0, 0.0, 0.0, 0.0, 0.0, 0.0, 0.0, 0.0, 0.0, 0.0, 0.0, 0.0, 0.0, 0.0, 0.0, 0.0, 0.0, 0.0, 0.0, 0.0, 0.0, 0.0, 0.0, 0.0, 0.0, 0.0, 0.0, 0.0, 0.0, 0.0, 0.0, 0.0, 0.0, 0.0, 0.0, 0.0, 0.0, 0.0, 0.0, 0.0, 0.0, 0.0, 0.0, 0.0, 0.0, 0.0, 0.0, 0.0, 0.0, 0.0, 0.0, 0.0, 0.0, 0.0, 0.0, 0.0, 0.0, 0.0, 0.0, 0.0, 0.0, 0.0, 0.0, 0.0, 0.0, 0.0, 0.0, 0.0, 0.0, 0.0, 0.0, 0.0, 0.0, 0.0, 0.0, 0.0, 0.0, 0.0, 0.0, 0.0, 0.0, 0.0, 0.0, 0.0, 0.0, 0.0, 0.0, 0.0, 0.0, 0.0, 0.0, 0.0, 0.0, 0.0, 0.0, 0.0, 0.0, 0.0, 0.0, 0.0, 0.0, 0.0, 0.0, 0.0, 0.0, 0.0, 0.0, 0.0, 0.0, 0.0, 0.0, 0.0, 0.0, 0.0, 0.0, 0.0, 0.0, 0.0, 0.0, 0.0, 0.0, 0.0, 0.0, 0.0, 0.0, 0.0, 0.0, 0.0, 0.0, 0.0, 0.0, 0.0, 0.0, 0.0, 0.0, 0.0, 0.0, 0.0, 0.0, 0.0, 0.0, 0.0, 0.0, 0.0, 0.0, 0.0, 0.0, 0.0, 0.0, 0.0, 0.0, 0.0, 0.0, 0.0, 0.0, 0.0, 0.0, 0.0, 0.0, 0.0, 0.0, 0.0, 0.0, 0.0, 0.0, 0.0, 0.0, 0.0, 0.0, 0.0, 0.0, 0.0, 0.0, 0.0, 0.0, 0.0, 0.0, 0.0, 0.0, 0.0, 0.0, 0.0, 0.0, 0.0, 0.0, 0.0, 0.0, 0.0, 0.0, 0.0, 0.0, 0.0, 0.0, 0.0, 0.0, 0.0, 0.0, 0.0, 0.0, 0.0, 0.0, 0.0, 0.0, 0.0, 0.0, 0.0, 0.0, 0.0, 0.0, 0.0, 0.0, 0.0, 0.0, 0.0, 0.0, 0.0, 0.0, 0.0, 0.0, 0.0, 0.0, 0.0, 0.0, 0.0, 0.0, 0.0, 0.0, 0.0, 0.0, 0.0, 0.0, 0.0, 0.0, 0.0, 0.0, 0.0, 0.0, 0.0, 0.0, 0.0, 0.0, 0.0, 0.0, 0.0, 0.0, 0.0, 0.0, 0.0, 0.0, 0.0, 0.0, 0.0, 0.0, 0.0, 0.0, 0.0, 0.0, 0.0, 0.0, 0.0, 0.0, 0.0, 0.0, 0.0, 0.0, 0.0, 0.0, 0.0, 0.0, 0.0, 0.0, 0.0, 0.0, 0.0, 0.0, 0.0, 0.0, 0.0, 0.0, 0.0, 0.0, 0.0, 0.0, 0.0, 0.0, 0.0, 0.0, 0.0, 0.0, 0.0, 0.0, 0.0, 0.0, 0.0, 0.0, 0.0, 0.0, 0.0, 0.0, 0.0, 0.0, 0.0, 0.0, 0.0, 0.0, 0.0, 0.0, 0.0, 0.0, 0.0, 0.0, 0.0, 0.0, 0.0, 0.0, 0.0, 0.0, 0.0, 0.0, 0.0, 0.0, 0.0, 0.0, 0.0, 0.0, 0.0, 0.0, 0.0, 0.0, 0.0, 0.0, 0.0, 0.0, 0.0, 0.0, 0.0, 0.0, 0.0, 0.0, 0.0, 0.0, 0.0, 0.0, 0.0, 0.0, 0.0, 0.0, 0.0, 0.0, 0.0, 0.0, 0.0, 0.0, 0.0, 0.0, 0.0, 0.0, 0.0, 0.0, 0.0, 0.0, 0.0, 0.0, 0.0, 0.0, 0.0, 0.0, 0.0, 0.0, 0.0, 0.0, 0.0, 0.0, 0.0, 0.0, 0.0, 0.0, 0.0, 0.0, 0.0, 0.0, 0.0, 0.0, 0.0, 0.0, 0.0, 0.0, 0.0, 0.0, 0.0, 0.0, 0.0, 0.0, 0.0, 0.0, 0.0, 0.0, 0.0, 0.0, 0.0, 0.0, 0.0, 0.0, 0.0, 0.0, 0.0, 0.0, 0.0, 0.0, 0.0, 0.0, 0.0, 0.0, 0.0, 0.0, 0.0, 0.0, 0.0, 0.0, 0.0, 0.0, 0.0, 0.0, 0.0, 0.0, 0.0, 0.0, 0.0, 0.0, 0.0, 0.0, 0.0, 0.0, 0.0, 0.0, 0.0, 0.0, 0.0, 0.0, 0.0, 0.0, 0.0, 0.0, 0.0, 0.0, 0.0, 0.0, 0.0, 0.0, 0.0, 0.0, 0.0, 0.0, 0.0, 0.0, 0.0, 0.0, 0.0, 0.0, 0.0, 0.0, 0.0, 0.0, 0.0, 0.0, 0.0, 0.0, 0.0, 0.0, 0.0, 0.0, 0.0, 0.0, 0.0, 0.0, 0.0, 0.0, 0.0, 0.0, 0.0, 0.0, 0.0, 0.0, 0.0, 0.0, 0.0, 0.0, 0.0, 0.0, 0.0, 0.0, 0.0, 0.0, 0.0, 0.0, 0.0, 0.0, 0.0, 0.0, 0.0, 0.0, 0.0, 0.0, 0.0, 0.0, 0.0, 0.0, 0.0, 0.0, 0.0, 0.0, 0.0, 0.0, 0.0, 0.0, 0.0, 0.0, 0.0, 0.0, 0.0, 0.0, 0.0, 0.0, 0.0, 0.0, 0.0, 0.0, 0.0, 0.0, 0.0, 0.0, 0.0, 0.0, 0.0, 0.0, 0.0, 0.0, 0.0, 0.0, 0.0, 0.0, 0.0, 0.0, 0.0, 0.0, 0.0, 0.0, 0.0, 0.0, 0.0, 0.0, 0.0, 0.0, 0.0, 0.0, 0.0, 0.0, 0.0, 0.0, 0.0, 0.0, 0.0, 0.0, 0.0, 0.0, 0.0, 0.0, 0.0, 0.0, 0.0, 0.0, 0.0, 0.0, 0.0, 0.0, 0.0, 0.0, 0.0, 0.0, 0.0, 0.0, 0.0, 0.0, 0.0, 0.0, 0.0, 0.0, 0.0, 0.0, 0.0, 0.0, 0.0, 0.0, 0.0, 0.0, 0.0, 0.0, 0.0, 0.0, 0.0, 0.0, 0.0, 0.0, 0.0, 0.0, 0.0, 0.0, 0.0, 0.0, 0.0, 0.0, 0.0, 0.0, 0.0, 0.0, 0.0, 0.0, 0.0, 0.0, 0.0, 0.0, 0.0, 0.0, 0.0, 0.0, 0.0, 0.0, 0.0, 0.0, 0.0, 0.0, 0.0, 0.0, 0.0, 0.0, 0.0, 0.0, 0.0, 0.0, 0.0, 0.0, 0.0, 0.0, 0.0, 0.0, 0.0, 0.0, 0.0, 0.0, 0.0, 0.0, 0.0, 0.0, 0.0, 0.0, 0.0, 0.0, 0.0, 0.0, 0.0, 0.0, 0.0, 0.0, 0.0, 0.0, 0.0, 0.0, 0.0, 0.0, 0.0, 0.0, 0.0, 0.0, 0.0, 0.0, 0.0, 0.0, 0.0, 0.0, 0.0, 0.0, 0.0, 0.0, 0.0, 0.0, 0.0, 0.0, 0.0, 0.0, 0.0, 0.0, 0.0, 0.0, 0.0, 0.0, 0.0, 0.0, 0.0, 0.0, 0.0, 0.0, 0.0, 0.0, 0.0, 0.0, 0.0, 0.0, 0.0, 0.0, 0.0, 0.0, 0.0, 0.0, 0.0, 0.0, 0.0, 0.0, 0.0, 0.0, 0.0, 0.0, 0.0, 0.0, 0.0, 0.0, 0.0, 0.0, 0.0, 0.0, 0.0, 0.0, 0.0, 0.0, 0.0, 0.0, 0.0, 0.0, 0.0, 0.0, 0.0, 0.0, 0.0, 0.0, 0.0, 0.0, 0.0, 0.0, 0.0, 0.0, 0.0, 0.0, 0.0, 0.0, 0.0, 0.0, 0.0, 0.0, 0.0, 0.0, 0.0, 0.0, 0.0, 0.0, 0.0, 0.0, 0.0, 0.0, 0.0, 0.0, 0.0, 0.0, 0.0, 0.0, 0.0, 0.0, 0.0, 0.0, 0.0, 0.0, 0.0, 0.0, 0.0, 0.0, 0.0, 0.0, 0.0, 0.0, 0.0, 0.0, 0.0, 0.0, 0.0, 0.0, 0.0, 0.0, 0.0, 0.0, 0.0, 0.0, 0.0, 0.0, 0.0, 0.0, 0.0, 0.0, 0.0, 0.0, 0.0, 0.0, 0.0, 0.0, 0.0, 0.0, 0.0, 0.0, 0.0, 0.0, 0.0, 0.0, 0.0, 0.0, 0.0, 0.0, 0.0, 0.0, 0.0, 0.0, 0.0, 0.0, 0.0, 0.0, 0.0, 0.0, 0.0, 0.0, 0.0, 0.0, 0.0, 0.0, 0.0, 0.0, 0.0, 0.0, 0.0, 0.0, 0.0, 0.0, 0.0, 0.0, 0.0, 0.0, 0.0, 0.0, 0.0, 0.0, 0.0, 0.0, 0.0, 0.0, 0.0, 0.0, 0.0, 0.0, 0.0, 0.0, 0.0, 0.0, 0.0, 0.0, 0.0, 0.0, 0.0, 0.0, 0.0, 0.0, 0.0, 0.0, 0.0, 0.0, 0.0, 0.0, 0.0, 0.0, 0.0, 0.0, 0.0, 0.0, 0.0, 0.0, 0.0, 0.0, 0.0, 0.0, 0.0, 0.0, 0.0, 0.0, 0.0, 0.0, 0.0, 0.0, 0.0, 0.0, 0.0, 0.0, 0.0, 0.0, 0.0, 0.0, 0.0, 0.0, 0.0, 0.0, 0.0, 0.0, 0.0, 0.0, 0.0, 0.0, 0.0, 0.0, 0.0, 0.0, 0.0, 0.0, 0.0, 0.0, 0.0, 0.0, 0.0, 0.0, 0.0, 0.0, 0.0, 0.0, 0.0, 0.0, 0.0, 0.0, 0.0, 0.0, 0.0, 0.0, 0.0, 0.0, 0.0, 0.0, 0.0, 0.0, 0.0, 0.0, 0.0, 0.0, 0.0, 0.0, 0.0, 0.0, 0.0, 0.0, 0.0, 0.0, 0.0, 0.0, 0.0, 0.0, 0.0, 0.0, 0.0, 0.0, 0.0, 0.0, 0.0, 0.0, 0.0, 0.0, 0.0, 0.0, 0.0, 0.0, 0.0, 0.0, 0.0, 0.0, 0.0, 0.0, 0.0, 0.0, 0.0, 0.0, 0.0, 0.0, 0.0, 0.0, 0.0, 0.0, 0.0, 0.0, 0.0, 0.0, 0.0, 0.0, 0.0, 0.0, 0.0, 0.0, 0.0, 0.0, 0.0, 0.0, 0.0, 0.0, 0.0, 0.0, 0.0, 0.0, 0.0, 0.0, 0.0, 0.0, 0.0, 0.0, 0.0, 0.0, 0.0, 0.0, 0.0, 0.0, 0.0, 0.0, 0.0, 0.0, 0.0, 0.0, 0.0, 0.0, 0.0, 0.0, 0.0, 0.0, 0.0, 0.0, 0.0, 0.0, 0.0, 0.0, 0.0, 0.0, 0.0, 0.0, 0.0, 0.0, 0.0, 0.0, 0.0, 0.0, 0.0, 0.0, 0.0, 0.0, 0.0, 0.0, 0.0, 0.0, 0.0, 0.0, 0.0, 0.0, 0.0, 0.0, 0.0, 0.0, 0.0, 0.0, 0.0, 0.0, 0.0, 0.0, 0.0, 0.0, 0.0, 0.0, 0.0, 0.0, 0.0, 0.0, 0.0, 0.0, 0.0, 0.0, 0.0, 0.0, 0.0, 0.0, 0.0, 0.0, 0.0, 0.0, 0.0, 0.0, 0.0, 0.0, 0.0, 0.0, 0.0, 0.0, 0.0, 0.0, 0.0, 0.0, 0.0, 0.0, 0.0, 0.0, 0.0, 0.0, 0.0, 0.0, 0.0, 0.0, 0.0, 0.0, 0.0, 0.0, 0.0, 0.0, 0.0, 0.0, 0.0, 0.0, 0.0, 0.0, 0.0, 0.0, 0.0, 0.0, 0.0, 0.0, 0.0, 0.0, 0.0, 0.0, 0.0, 0.0, 0.0, 0.0, 0.0, 0.0, 0.0, 0.0, 0.0, 0.0, 0.0, 0.0, 0.0, 0.0, 0.0, 0.0, 0.0, 0.0, 0.0, 0.0, 0.0, 0.0, 0.0, 0.0, 0.0, 0.0, 0.0, 0.0, 0.0, 0.0, 0.0, 0.0, 0.0, 0.0, 0.0, 0.0, 0.0, 0.0, 0.0, 0.0, 0.0, 0.0, 0.0, 0.0, 0.0, 0.0, 0.0, 0.0, 0.0, 0.0, 0.0, 0.0, 0.0, 0.0, 0.0, 0.0, 0.0, 0.0, 0.0, 0.0, 0.0, 0.0, 0.0, 0.0, 0.0, 0.0, 0.0, 0.0, 0.0, 0.0, 0.0, 0.0, 0.0, 0.0, 0.0, 0.0, 0.0, 0.0, 0.0, 0.0, 0.0, 0.0, 0.0, 0.0, 0.0, 0.0, 0.0, 0.0, 0.0, 0.0, 0.0, 0.0, 0.0, 0.0, 0.0, 0.0, 0.0, 0.0, 0.0, 0.0, 0.0, 0.0, 0.0, 0.0, 0.0, 0.0, 0.0, 0.0, 0.0, 0.0, 0.0, 0.0, 0.0, 0.0, 0.0, 0.0, 0.0, 0.0, 0.0, 0.0, 0.0, 0.0, 0.0, 0.0, 0.0, 0.0, 0.0, 0.0, 0.0, 0.0, 0.0, 0.0, 0.0, 0.0, 0.0, 0.0, 0.0, 0.0, 0.0, 0.0, 0.0, 0.0, 0.0, 0.0, 0.0, 0.0, 0.0, 0.0, 0.0, 0.0, 0.0, 0.0, 0.0, 0.0, 0.0, 0.0, 0.0, 0.0, 0.0, 0.0, 0.0, 0.0, 0.0, 0.0, 0.0, 0.0, 0.0, 0.0, 0.0, 0.0, 0.0, 0.0, 0.0, 0.0, 0.0, 0.0, 0.0, 0.0, 0.0, 0.0, 0.0, 0.0, 0.0, 0.0, 0.0, 0.0, 0.0, 0.0, 0.0, 0.0, 0.0, 0.0, 0.0, 0.0, 0.0, 0.0, 0.0, 0.0, 0.0, 0.0, 0.0, 0.0, 0.0, 0.0, 0.0, 0.0, 0.0, 0.0, 0.0, 0.0, 0.0, 0.0, 0.0, 0.0, 0.0, 0.0, 0.0, 0.0, 0.0, 0.0, 0.0, 0.0, 0.0, 0.0, 0.0, 0.0, 0.0, 0.0, 0.0, 0.0, 0.0, 0.0, 0.0, 0.0, 0.0, 0.0, 0.0, 0.0, 0.0, 0.0, 0.0, 0.0, 0.0, 0.0, 0.0, 0.0, 0.0, 0.0, 0.0, 0.0, 0.0, 0.0, 0.0, 0.0, 0.0, 0.0, 0.0, 0.0, 0.0, 0.0, 0.0, 0.0, 0.0, 0.0, 0.0, 0.0, 0.0, 0.0, 0.0, 0.0, 0.0, 0.0, 0.0, 0.0, 0.0, 0.0, 0.0, 0.0, 0.0, 0.0, 0.0, 0.0, 0.0, 0.0, 0.0, 0.0, 0.0, 0.0, 0.0, 0.0, 0.0, 0.0, 0.0, 0.0, 0.0, 0.0, 0.0, 0.0, 0.0, 0.0, 0.0, 0.0, 0.0, 0.0, 0.0, 0.0, 0.0, 0.0, 0.0, 0.0, 0.0, 0.0, 0.0, 0.0, 0.0, 0.0, 0.0, 0.0, 0.0, 0.0, 0.0, 0.0, 0.0, 0.0, 0.0, 0.0, 0.0, 0.0, 0.0, 0.0, 0.0, 0.0, 0.0, 0.0, 0.0, 0.0, 0.0, 0.0, 0.0, 0.0, 0.0, 0.0, 0.0, 0.0, 0.0, 0.0, 0.0, 0.0, 0.0, 0.0, 0.0, 0.0, 0.0, 0.0, 0.0, 0.0, 0.0, 0.0, 0.0, 0.0, 0.0, 0.0, 0.0, 0.0, 0.0, 0.0, 0.0, 0.0, 0.0, 0.0, 0.0, 0.0, 0.0, 0.0, 0.0, 0.0, 0.0, 0.0, 0.0, 0.0, 0.0, 0.0, 0.0, 0.0, 0.0, 0.0, 0.0, 0.0, 0.0, 0.0, 0.0, 0.0, 0.0, 0.0, 0.0, 0.0, 0.0, 0.0, 0.0, 0.0, 0.0, 0.0, 0.0, 0.0, 0.0, 0.0, 0.0, 0.0, 0.0, 0.0, 0.0, 0.0, 0.0, 0.0, 0.0, 0.0, 0.0, 0.0, 0.0, 0.0, 0.0, 0.0, 0.0, 0.0, 0.0, 0.0, 0.0, 0.0, 0.0, 0.0, 0.0, 0.0, 0.0, 0.0, 0.0, 0.0, 0.0, 0.0, 0.0, 0.0, 0.0, 0.0, 0.0, 0.0, 0.0, 0.0, 0.0, 0.0, 0.0, 0.0, 0.0, 0.0, 0.0, 0.0, 0.0, 0.0, 0.0, 0.0, 0.0, 0.0, 0.0, 0.0, 0.0, 0.0, 0.0, 0.0, 0.0, 0.0, 0.0, 0.0, 0.0, 0.0, 0.0, 0.0, 0.0, 0.0, 0.0, 0.0, 0.0, 0.0, 0.0, 0.0, 0.0, 0.0, 0.0, 0.0, 0.0, 0.0, 0.0, 0.0, 0.0, 0.0, 0.0, 0.0, 0.0, 0.0, 0.0, 0.0, 0.0, 0.0, 0.0, 0.0, 0.0, 0.0, 0.0, 0.0, 0.0, 0.0, 0.0, 0.0, 0.0, 0.0, 0.0, 0.0, 0.0, 0.0, 0.0, 0.0, 0.0, 0.0, 0.0, 0.0, 0.0, 0.0, 0.0, 0.0, 0.0, 0.0, 0.0, 0.0, 0.0, 0.0, 0.0, 0.0, 0.0, 0.0, 0.0, 0.0, 0.0, 0.0, 0.0, 0.0, 0.0, 0.0, 0.0, 0.0, 0.0, 0.0, 0.0, 0.0, 0.0, 0.0, 0.0, 0.0, 0.0, 0.0, 0.0, 0.0, 0.0, 0.0, 0.0, 0.0, 0.0, 0.0, 0.0, 0.0, 0.0, 0.0, 0.0, 0.0, 0.0, 0.0, 0.0, 0.0, 0.0, 0.0, 0.0, 0.0, 0.0, 0.0, 0.0, 0.0, 0.0, 0.0, 0.0, 0.0, 0.0, 0.0, 0.0, 0.0, 0.0, 0.0, 0.0, 0.0, 0.0, 0.0, 0.0, 0.0, 0.0, 0.0, 0.0, 0.0, 0.0, 0.0, 0.0, 0.0, 0.0, 0.0, 0.0, 0.0, 0.0, 0.0, 0.0, 0.0, 0.0, 0.0, 0.0, 0.0, 0.0, 0.0, 0.0, 0.0, 0.0, 0.0, 0.0, 0.0, 0.0, 0.0, 0.0, 0.0, 0.0, 0.0, 0.0, 0.0, 0.0, 0.0, 0.0, 0.0, 0.0, 0.0, 0.0, 0.0, 0.0, 0.0, 0.0, 0.0, 0.0, 0.0, 0.0, 0.0, 0.0, 0.0, 0.0, 0.0, 0.0, 0.0, 0.0, 0.0, 0.0, 0.0, 0.0, 0.0, 0.0, 0.0, 0.0, 0.0, 0.0, 0.0, 0.0, 0.0, 0.0, 0.0, 0.0, 0.0, 0.0, 0.0, 0.0, 0.0, 0.0, 0.0, 0.0, 0.0, 0.0, 0.0, 0.0, 0.0, 0.0, 0.0, 0.0, 0.0, 0.0, 0.0, 0.0, 0.0, 0.0, 0.0, 0.0, 0.0, 0.0, 0.0, 0.0, 0.0, 0.0, 0.0, 0.0, 0.0, 0.0, 0.0, 0.0, 0.0, 0.0, 0.0, 0.0, 0.0, 0.0, 0.0, 0.0, 0.0, 0.0, 0.0, 0.0, 0.0, 0.0, 0.0, 0.0, 0.0, 0.0, 0.0, 0.0, 0.0, 0.0, 0.0, 0.0, 0.0, 0.0, 0.0, 0.0, 0.0, 0.0, 0.0, 0.0, 0.0, 0.0, 0.0, 0.0, 0.0, 0.0, 0.0, 0.0, 0.0, 0.0, 0.0, 0.0, 0.0, 0.0, 0.0, 0.0, 0.0, 0.0, 0.0, 0.0, 0.0, 0.0, 0.0, 0.0, 0.0, 0.0, 0.0, 0.0, 0.0, 0.0, 0.0, 0.0, 0.0, 0.0, 0.0, 0.0, 0.0, 0.0, 0.0, 0.0, 0.0, 0.0, 0.0, 0.0, 0.0, 0.0, 0.0, 0.0, 0.0, 0.0, 0.0, 0.0, 0.0, 0.0, 0.0, 0.0, 0.0, 0.0, 0.0, 0.0, 0.0, 0.0, 0.0, 0.0, 0.0, 0.0, 0.0, 0.0, 0.0, 0.0, 0.0, 0.0, 0.0, 0.0, 0.0, 0.0, 0.0, 0.0, 0.0, 0.0, 0.0, 1.0, 0.5, 1.0, 1.0, 0.9688, 1.0, 0.9688, 0.5, 0.9688, 0.5, 0.9688, 1.0, 0.9375, 1.0, 0.9375, 0.5, 0.9375, 0.5, 0.9375, 1.0, 0.9062, 1.0, 0.9062, 0.5, 0.9062, 0.5, 0.9062, 1.0, 0.875, 1.0, 0.875, 0.5, 0.875, 0.5, 0.875, 1.0, 0.8438, 1.0, 0.8438, 0.5, 0.8438, 0.5, 0.8438, 1.0, 0.8125, 1.0, 0.8125, 0.5, 0.8125, 0.5, 0.8125, 1.0, 0.7812, 1.0, 0.7812, 0.5, 0.7812, 0.5, 0.7812, 1.0, 0.75, 1.0, 0.75, 0.5, 0.75, 0.5, 0.75, 1.0, 0.7188, 1.0, 0.7188, 0.5, 0.7188, 0.5, 0.7188, 1.0, 0.6875, 1.0, 0.6875, 0.5, 0.6875, 0.5, 0.6875, 1.0, 0.6562, 1.0, 0.6562, 0.5, 0.6562, 0.5, 0.6562, 1.0, 0.625, 1.0, 0.625, 0.5, 0.625, 0.5, 0.625, 1.0, 0.5938, 1.0, 0.5938, 0.5, 0.5938, 0.5, 0.5938, 1.0, 0.5625, 1.0, 0.5625, 0.5, 0.5625, 0.5, 0.5625, 1.0, 0.5312, 1.0, 0.5312, 0.5, 0.5312, 0.5, 0.5312, 1.0, 0.5, 1.0, 0.5, 0.5, 0.5, 0.5, 0.5, 1.0, 0.4688, 1.0, 0.4688, 0.5, 0.4688, 0.5, 0.4688, 1.0, 0.4375, 1.0, 0.4375, 0.5, 0.4375, 0.5, 0.4375, 1.0, 0.4062, 1.0, 0.4062, 0.5, 0.4062, 0.5, 0.4062, 1.0, 0.375, 1.0, 0.375, 0.5, 0.375, 0.5, 0.375, 1.0, 0.3438, 1.0, 0.3438, 0.5, 0.3438, 0.5, 0.3438, 1.0, 0.3125, 1.0, 0.3125, 0.5, 0.3125, 0.5, 0.3125, 1.0, 0.2812, 1.0, 0.2812, 0.5, 0.2812, 0.5, 0.2812, 1.0, 0.25, 1.0, 0.25, 0.5, 0.25, 0.5, 0.25, 1.0, 0.2188, 1.0, 0.2188, 0.5, 0.2188, 0.5, 0.2188, 1.0, 0.1875, 1.0, 0.1875, 0.5, 0.1875, 0.5, 0.1875, 1.0, 0.1562, 1.0, 0.1562, 0.5, 0.1562, 0.5, 0.1562, 1.0, 0.125, 1.0, 0.125, 0.5, 0.125, 0.5, 0.125, 1.0, 0.09375, 1.0, 0.09375, 0.5, 0.09375, 0.5, 0.09375, 1.0, 0.0625, 1.0, 0.0625, 0.5, 0.7812, 1.0, 0.8125, 1.0, 0.8125, 1.0, 0.7812, 1.0, 0.0625, 0.5, 0.0625, 1.0, 0.03125, 1.0, 0.03125, 0.5, 0.03125, 0.5, 0.03125, 1.0, 0.0, 1.0, 0.0, 0.5, 0.75, 0.49, 0.7968, 0.4854, 0.8418, 0.4717, 0.8833, 0.4496, 0.9197, 0.4197, 0.9496, 0.3833, 0.9717, 0.3418, 0.9854, 0.2968, 0.99, 0.25, 0.9854, 0.2032, 0.9717, 0.1582, 0.9496, 0.1167, 0.9197, 0.08029, 0.8833, 0.05045, 0.8418, 0.02827, 0.7968, 0.01461, 0.75, 0.01, 0.7032, 0.01461, 0.6582, 0.02827, 0.6167, 0.05045, 0.5803, 0.08029, 0.5504, 0.1167, 0.5283, 0.1582, 0.5146, 0.2032, 0.51, 0.25, 0.5146, 0.2968, 0.5283, 0.3418, 0.5504, 0.3833, 0.5803, 0.4197, 0.6167, 0.4496, 0.6582, 0.4717, 0.7032, 0.4854, 0.875, 1.0, 0.9062, 1.0, 0.9062, 1.0, 0.875, 1.0, 0.5, 1.0, 0.5312, 1.0, 0.5312, 1.0, 0.5, 1.0, 0.2188, 1.0, 0.25, 1.0, 0.25, 1.0, 0.2188, 1.0, 0.9062, 1.0, 0.9375, 1.0, 0.9375, 1.0, 0.9062, 1.0, 0.625, 1.0, 0.6562, 1.0, 0.6562, 1.0, 0.625, 1.0, 0.3438, 1.0, 0.375, 1.0, 0.375, 1.0, 0.3438, 1.0, 0.0625, 1.0, 0.09375, 1.0, 0.09375, 1.0, 0.0625, 1.0, 0.75, 1.0, 0.7812, 1.0, 0.7812, 1.0, 0.75, 1.0, 0.4688, 1.0, 0.5, 1.0, 0.5, 1.0, 0.4688, 1.0, 0.1875, 1.0, 0.2188, 1.0, 0.2188, 1.0, 0.1875, 1.0, 0.875, 1.0, 0.9062, 1.0, 0.9062, 1.0, 0.875, 1.0, 0.5938, 1.0, 0.625, 1.0, 0.625, 1.0, 0.5938, 1.0, 0.3125, 1.0, 0.3438, 1.0, 0.3438, 1.0, 0.3125, 1.0, 0.03125, 1.0, 0.0625, 1.0, 0.0625, 1.0, 0.03125, 1.0, 0.7188, 1.0, 0.75, 1.0, 0.75, 1.0, 0.7188, 1.0, 0.4375, 1.0, 0.4688, 1.0, 0.4688, 1.0, 0.4375, 1.0, 0.1562, 1.0, 0.1875, 1.0, 0.1875, 1.0, 0.1562, 1.0, 0.8438, 1.0, 0.875, 1.0, 0.875, 1.0, 0.8438, 1.0, 0.5625, 1.0, 0.5938, 1.0, 0.5938, 1.0, 0.5625, 1.0, 0.2812, 1.0, 0.3125, 1.0, 0.3125, 1.0, 0.2812, 1.0, 0.9688, 1.0, 1.0, 1.0, 1.0, 1.0, 0.9688, 1.0, 0.0, 1.0, 0.03125, 1.0, 0.03125, 1.0, 0.0, 1.0, 0.6875, 1.0, 0.7188, 1.0, 0.7188, 1.0, 0.6875, 1.0, 0.4062, 1.0, 0.4375, 1.0, 0.4375, 1.0, 0.4062, 1.0, 0.125, 1.0, 0.1562, 1.0, 0.1562, 1.0, 0.125, 1.0, 0.8125, 1.0, 0.8438, 1.0, 0.8438, 1.0, 0.8125, 1.0, 0.5312, 1.0, 0.5625, 1.0, 0.5625, 1.0, 0.5312, 1.0, 0.25, 1.0, 0.2812, 1.0, 0.2812, 1.0, 0.25, 1.0, 0.9375, 1.0, 0.9688, 1.0, 0.9688, 1.0, 0.9375, 1.0, 0.6562, 1.0, 0.6875, 1.0, 0.6875, 1.0, 0.6562, 1.0, 0.375, 1.0, 0.4062, 1.0, 0.4062, 1.0, 0.375, 1.0, 0.09375, 1.0, 0.125, 1.0, 0.125, 1.0, 0.09375, 1.0, 0.75, 1.0, 0.7812, 1.0, 0.7812, 1.0, 0.75, 1.0, 0.03125, 1.0, 0.0625, 1.0, 0.0625, 1.0, 0.03125, 1.0, 0.4375, 1.0, 0.4688, 1.0, 0.4688, 1.0, 0.4375, 1.0, 0.03125, 1.0, 0.0625, 1.0, 0.0625, 1.0, 0.03125, 1.0, 0.7812, 1.0, 0.8125, 1.0, 0.8125, 1.0, 0.7812, 1.0, 0.3438, 1.0, 0.375, 1.0, 0.375, 1.0, 0.3438, 1.0, 0.75, 1.0, 0.7812, 1.0, 0.7812, 1.0, 0.75, 1.0, 0.3125, 1.0, 0.3438, 1.0, 0.3438, 1.0, 0.3125, 1.0, 0.7188, 1.0, 0.75, 1.0, 0.75, 1.0, 0.7188, 1.0, 0.2812, 1.0, 0.3125, 1.0, 0.3125, 1.0, 0.2812, 1.0, 0.6875, 1.0, 0.7188, 1.0, 0.7188, 1.0, 0.6875, 1.0, 0.25, 1.0, 0.2812, 1.0, 0.2812, 1.0, 0.25, 1.0, 0.6562, 1.0, 0.6875, 1.0, 0.6875, 1.0, 0.6562, 1.0, 0.2188, 1.0, 0.25, 1.0, 0.25, 1.0, 0.2188, 1.0, 0.625, 1.0, 0.6562, 1.0, 0.6562, 1.0, 0.625, 1.0, 0.1875, 1.0, 0.2188, 1.0, 0.2188, 1.0, 0.1875, 1.0, 0.5938, 1.0, 0.625, 1.0, 0.625, 1.0, 0.5938, 1.0, 0.1562, 1.0, 0.1875, 1.0, 0.1875, 1.0, 0.1562, 1.0, 0.5625, 1.0, 0.5938, 1.0, 0.5938, 1.0, 0.5625, 1.0, 0.125, 1.0, 0.1562, 1.0, 0.1562, 1.0, 0.125, 1.0, 0.4375, 1.0, 0.4688, 1.0, 0.4688, 1.0, 0.4375, 1.0, 0.5312, 1.0, 0.5625, 1.0, 0.5625, 1.0, 0.5312, 1.0, 0.9375, 1.0, 0.9688, 1.0, 0.9688, 1.0, 0.9375, 1.0, 0.09375, 1.0, 0.125, 1.0, 0.125, 1.0, 0.09375, 1.0, 0.5, 1.0, 0.5312, 1.0, 0.5312, 1.0, 0.5, 1.0, 0.9062, 1.0, 0.9375, 1.0, 0.9375, 1.0, 0.9062, 1.0, 0.0625, 1.0, 0.09375, 1.0, 0.09375, 1.0, 0.0625, 1.0, 0.4688, 1.0, 0.5, 1.0, 0.5, 1.0, 0.4688, 1.0, 0.8438, 1.0, 0.875, 1.0, 0.875, 1.0, 0.8438, 1.0, 0.0, 1.0, 0.03125, 1.0, 0.03125, 1.0, 0.0, 1.0, 0.4062, 1.0, 0.4375, 1.0, 0.4375, 1.0, 0.4062, 1.0, 0.375, 1.0, 0.4062, 1.0, 0.4062, 1.0, 0.375, 1.0, 0.9688, 1.0, 1.0, 1.0, 1.0, 1.0, 0.9688, 1.0, 0.8125, 1.0, 0.8438, 1.0, 0.8437, 1.0, 0.8125, 1.0, 0.4688, 1.0, 0.5, 1.0, 0.5, 1.0, 0.4688, 1.0, 0.0625, 1.0, 0.09375, 1.0, 0.09375, 1.0, 0.0625, 1.0, 0.9062, 1.0, 0.9375, 1.0, 0.9375, 1.0, 0.9062, 1.0, 0.5, 1.0, 0.5312, 1.0, 0.5312, 1.0, 0.5, 1.0, 0.09375, 1.0, 0.125, 1.0, 0.125, 1.0, 0.09375, 1.0, 0.9375, 1.0, 0.9688, 1.0, 0.9688, 1.0, 0.9375, 1.0, 0.5312, 1.0, 0.5625, 1.0, 0.5625, 1.0, 0.5312, 1.0, 0.125, 1.0, 0.1562, 1.0, 0.1562, 1.0, 0.125, 1.0, 0.9688, 1.0, 1.0, 1.0, 1.0, 1.0, 0.9688, 1.0, 0.5625, 1.0, 0.5938, 1.0, 0.5938, 1.0, 0.5625, 1.0, 0.1562, 1.0, 0.1875, 1.0, 0.1875, 1.0, 0.1562, 1.0, 0.5938, 1.0, 0.625, 1.0, 0.625, 1.0, 0.5938, 1.0, 0.1875, 1.0, 0.2188, 1.0, 0.2188, 1.0, 0.1875, 1.0, 0.625, 1.0, 0.6562, 1.0, 0.6562, 1.0, 0.625, 1.0, 0.2188, 1.0, 0.25, 1.0, 0.25, 1.0, 0.2188, 1.0, 0.6562, 1.0, 0.6875, 1.0, 0.6875, 1.0, 0.6562, 1.0, 0.25, 1.0, 0.2812, 1.0, 0.2812, 1.0, 0.25, 1.0, 0.6875, 1.0, 0.7188, 1.0, 0.7188, 1.0, 0.6875, 1.0, 0.2812, 1.0, 0.3125, 1.0, 0.3125, 1.0, 0.2812, 1.0, 0.7188, 1.0, 0.75, 1.0, 0.75, 1.0, 0.7188, 1.0, 0.3125, 1.0, 0.3438, 1.0, 0.3438, 1.0, 0.3125, 1.0, 0.75, 1.0, 0.7812, 1.0, 0.7812, 1.0, 0.75, 1.0, 0.3438, 1.0, 0.375, 1.0, 0.375, 1.0, 0.3438, 1.0, 0.7812, 1.0, 0.8125, 1.0, 0.8125, 1.0, 0.7812, 1.0, 0.375, 1.0, 0.4062, 1.0, 0.4062, 1.0, 0.375, 1.0, 0.8125, 1.0, 0.8437, 1.0, 0.8438, 1.0, 0.8125, 1.0, 0.4062, 1.0, 0.4375, 1.0, 0.4375, 1.0, 0.4062, 1.0, 0.0, 1.0, 0.03125, 1.0, 0.03125, 1.0, 0.0, 1.0, 0.8438, 1.0, 0.875, 1.0, 0.875, 1.0, 0.8438, 1.0, 0.4688, 1.0, 0.4375, 1.0, 0.4375, 1.0, 0.4688, 1.0, 0.0625, 1.0, 0.03125, 1.0, 0.03125, 1.0, 0.0625, 1.0, 0.9062, 1.0, 0.875, 1.0, 0.875, 1.0, 0.9062, 1.0, 0.5, 1.0, 0.4688, 1.0, 0.4688, 1.0, 0.5, 1.0, 0.09375, 1.0, 0.0625, 1.0, 0.0625, 1.0, 0.09375, 1.0, 0.9375, 1.0, 0.9062, 1.0, 0.9062, 1.0, 0.9375, 1.0, 0.5312, 1.0, 0.5, 1.0, 0.5, 1.0, 0.5312, 1.0, 0.125, 1.0, 0.09375, 1.0, 0.09375, 1.0, 0.125, 1.0, 0.9688, 1.0, 0.9375, 1.0, 0.9375, 1.0, 0.9688, 1.0, 0.5625, 1.0, 0.5312, 1.0, 0.5312, 1.0, 0.5625, 1.0, 0.1562, 1.0, 0.125, 1.0, 0.125, 1.0, 0.1562, 1.0, 1.0, 1.0, 0.9688, 1.0, 0.9688, 1.0, 1.0, 1.0, 0.5938, 1.0, 0.5625, 1.0, 0.5625, 1.0, 0.5938, 1.0, 0.1875, 1.0, 0.1562, 1.0, 0.1562, 1.0, 0.1875, 1.0, 0.625, 1.0, 0.5938, 1.0, 0.5938, 1.0, 0.625, 1.0, 0.2188, 1.0, 0.1875, 1.0, 0.1875, 1.0, 0.2188, 1.0, 0.6562, 1.0, 0.625, 1.0, 0.625, 1.0, 0.6562, 1.0, 0.25, 1.0, 0.2188, 1.0, 0.2188, 1.0, 0.25, 1.0, 0.6875, 1.0, 0.6562, 1.0, 0.6562, 1.0, 0.6875, 1.0, 0.2812, 1.0, 0.25, 1.0, 0.25, 1.0, 0.2812, 1.0, 0.7188, 1.0, 0.6875, 1.0, 0.6875, 1.0, 0.7188, 1.0, 0.3125, 1.0, 0.2812, 1.0, 0.2812, 1.0, 0.3125, 1.0, 0.75, 1.0, 0.7188, 1.0, 0.7188, 1.0, 0.75, 1.0, 0.3438, 1.0, 0.3125, 1.0, 0.3125, 1.0, 0.3438, 1.0, 0.7812, 1.0, 0.75, 1.0, 0.75, 1.0, 0.7812, 1.0, 0.375, 1.0, 0.3438, 1.0, 0.3438, 1.0, 0.375, 1.0, 0.8125, 1.0, 0.7812, 1.0, 0.7812, 1.0, 0.8125, 1.0, 0.4062, 1.0, 0.375, 1.0, 0.375, 1.0, 0.4062, 1.0, 0.8437, 1.0, 0.8125, 1.0, 0.8125, 1.0, 0.8437, 1.0, 0.4375, 1.0, 0.4062, 1.0, 0.4062, 1.0, 0.4375, 1.0, 0.03125, 1.0, 0.0, 1.0, 0.0, 1.0, 0.03125, 1.0, 0.875, 1.0, 0.8438, 1.0, 0.8438, 1.0, 0.875, 1.0, 0.875, 1.0, 0.9062, 1.0, 0.9062, 1.0, 0.875, 1.0, 0.2968, 0.4854, 0.25, 0.49, 0.2032, 0.4854, 0.1582, 0.4717, 0.1167, 0.4496, 0.08029, 0.4197, 0.05045, 0.3833, 0.02827, 0.3418, 0.01461, 0.2968, 0.01, 0.25, 0.01461, 0.2032, 0.02827, 0.1582, 0.05045, 0.1167, 0.08029, 0.08029, 0.1167, 0.05045, 0.1582, 0.02827, 0.2032, 0.01461, 0.25, 0.01, 0.2968, 0.01461, 0.3418, 0.02827, 0.3833, 0.05045, 0.4197, 0.08029, 0.4496, 0.1167, 0.4717, 0.1582, 0.4854, 0.2032, 0.49, 0.25, 0.4854, 0.2968, 0.4717, 0.3418, 0.4496, 0.3833, 0.4197, 0.4197, 0.3833, 0.4496, 0.3418, 0.4717, 0.3125, 1.0, 0.3438, 1.0, 0.3438, 1.0, 0.3125, 1.0, 0.7188, 1.0, 0.75, 1.0, 0.75, 1.0, 0.7188, 1.0, 0.2812, 1.0, 0.3125, 1.0, 0.3125, 1.0, 0.2812, 1.0, 0.6875, 1.0, 0.7188, 1.0, 0.7188, 1.0, 0.6875, 1.0, 0.25, 1.0, 0.2812, 1.0, 0.2812, 1.0, 0.25, 1.0, 0.6562, 1.0, 0.6875, 1.0, 0.6875, 1.0, 0.6562, 1.0, 0.2188, 1.0, 0.25, 1.0, 0.25, 1.0, 0.2188, 1.0, 0.625, 1.0, 0.6562, 1.0, 0.6562, 1.0, 0.625, 1.0, 0.1875, 1.0, 0.2188, 1.0, 0.2188, 1.0, 0.1875, 1.0, 0.5938, 1.0, 0.625, 1.0, 0.625, 1.0, 0.5938, 1.0, 0.1562, 1.0, 0.1875, 1.0, 0.1875, 1.0, 0.1562, 1.0, 0.5625, 1.0, 0.5938, 1.0, 0.5938, 1.0, 0.5625, 1.0, 0.9688, 1.0, 1.0, 1.0, 1.0, 1.0, 0.9688, 1.0, 0.125, 1.0, 0.1562, 1.0, 0.1562, 1.0, 0.125, 1.0, 0.5312, 1.0, 0.5625, 1.0, 0.5625, 1.0, 0.5312, 1.0, 0.9375, 1.0, 0.9688, 1.0, 0.9688, 1.0, 0.9375, 1.0, 0.09375, 1.0, 0.125, 1.0, 0.125, 1.0, 0.09375, 1.0, 0.5, 1.0, 0.5312, 1.0, 0.5312, 1.0, 0.5, 1.0, 0.9062, 1.0, 0.9375, 1.0, 0.9375, 1.0, 0.9062, 1.0, 0.0625, 1.0, 0.09375, 1.0, 0.09375, 1.0, 0.0625, 1.0, 0.4688, 1.0, 0.5, 1.0, 0.5, 1.0, 0.4688, 1.0, 0.875, 1.0, 0.9062, 1.0, 0.9062, 1.0, 0.875, 1.0, 0.03125, 1.0, 0.0625, 1.0, 0.0625, 1.0, 0.03125, 1.0, 0.4375, 1.0, 0.4688, 1.0, 0.4688, 1.0, 0.4375, 1.0, 0.8438, 1.0, 0.875, 1.0, 0.875, 1.0, 0.8438, 1.0, 0.0, 1.0, 0.03125, 1.0, 0.03125, 1.0, 0.0, 1.0, 0.4062, 1.0, 0.4375, 1.0, 0.4375, 1.0, 0.4062, 1.0, 0.8125, 1.0, 0.8438, 1.0, 0.8438, 1.0, 0.8125, 1.0, 0.375, 1.0, 0.4062, 1.0, 0.4062, 1.0, 0.375, 1.0, 0.7812, 1.0, 0.8125, 1.0, 0.8125, 1.0, 0.7812, 1.0, 0.3438, 1.0, 0.375, 1.0, 0.375, 1.0, 0.3438, 1.0, 0.375, 0.0, 0.625, 0.0, 0.625, 0.25, 0.375, 0.25, 0.375, 0.4833, 0.625, 0.4833, 0.625, 0.5, 0.375, 0.5, 0.375, 0.5, 0.625, 0.5, 0.625, 0.75, 0.375, 0.75, 0.375, 0.9833, 0.625, 0.9833, 0.625, 1.0, 0.375, 1.0, 0.3583, 0.5, 0.375, 0.5, 0.375, 0.75, 0.3583, 0.75, 0.625, 0.25, 0.625, 0.0, 0.625, 0.0, 0.625, 0.25, 0.7083, 0.5, 0.7083, 0.75, 0.7083, 0.75, 0.7083, 0.5, 0.7639, 0.5, 0.7917, 0.5, 0.7917, 0.75, 0.7639, 0.75, 0.1917, 0.5, 0.2083, 0.5, 0.2083, 0.75, 0.1917, 0.75, 0.2639, 0.5, 0.2917, 0.5, 0.2917, 0.75, 0.2639, 0.75, 0.375, 0.8167, 0.625, 0.8167, 0.625, 0.8333, 0.375, 0.8333, 0.375, 0.8889, 0.625, 0.8889, 0.625, 0.9167, 0.375, 0.9167, 0.375, 0.3167, 0.625, 0.3167, 0.625, 0.3333, 0.375, 0.3333, 0.375, 0.3889, 0.625, 0.3889, 0.625, 0.4167, 0.375, 0.4167, 0.8583, 0.5, 0.875, 0.5, 0.875, 0.75, 0.8583, 0.75, 0.625, 0.9333, 0.625, 0.9167, 0.625, 0.9167, 0.625, 0.9333, 0.625, 0.2667, 0.625, 0.25, 0.625, 0.25, 0.625, 0.2667, 0.7917, 0.75, 0.7917, 0.5, 0.7917, 0.5, 0.7917, 0.75, 0.6917, 0.5, 0.7083, 0.5, 0.7083, 0.75, 0.6917, 0.75, 0.625, 0.7667, 0.625, 0.75, 0.625, 0.75, 0.625, 0.7667, 0.625, 0.4333, 0.625, 0.4167, 0.625, 0.4167, 0.625, 0.4333, 0.625, 0.75, 0.625, 0.5, 0.625, 0.5, 0.625, 0.75, 0.625, 0.3333, 0.625, 0.3167, 0.625, 0.3167, 0.625, 0.3333, 0.625, 0.3167, 0.625, 0.3, 0.625, 0.3, 0.625, 0.3167, 0.625, 0.3, 0.625, 0.2833, 0.625, 0.2833, 0.625, 0.3, 0.625, 0.2833, 0.625, 0.2667, 0.625, 0.2667, 0.625, 0.2833, 0.625, 1.0, 0.625, 0.9833, 0.625, 0.9833, 0.625, 1.0, 0.625, 0.9833, 0.625, 0.9667, 0.625, 0.9667, 0.625, 0.9833, 0.625, 0.9667, 0.625, 0.95, 0.625, 0.95, 0.625, 0.9667, 0.625, 0.95, 0.625, 0.9333, 0.625, 0.9333, 0.625, 0.95, 0.7917, 0.5, 0.8083, 0.5, 0.8083, 0.75, 0.7917, 0.75, 0.8083, 0.5, 0.825, 0.5, 0.825, 0.75, 0.8083, 0.75, 0.825, 0.5, 0.8417, 0.5, 0.8417, 0.75, 0.825, 0.75, 0.8417, 0.5, 0.8583, 0.5, 0.8583, 0.75, 0.8417, 0.75, 0.375, 0.25, 0.625, 0.25, 0.625, 0.2667, 0.375, 0.2667, 0.375, 0.2667, 0.625, 0.2667, 0.625, 0.2833, 0.375, 0.2833, 0.375, 0.2833, 0.625, 0.2833, 0.625, 0.3, 0.375, 0.3, 0.375, 0.3, 0.625, 0.3, 0.625, 0.3167, 0.375, 0.3167, 0.125, 0.5, 0.1417, 0.5, 0.1417, 0.75, 0.125, 0.75, 0.1417, 0.5, 0.1583, 0.5, 0.1583, 0.75, 0.1417, 0.75, 0.1583, 0.5, 0.175, 0.5, 0.175, 0.75, 0.1583, 0.75, 0.175, 0.5, 0.1917, 0.5, 0.1917, 0.75, 0.175, 0.75, 0.375, 0.9167, 0.625, 0.9167, 0.625, 0.9333, 0.375, 0.9333, 0.375, 0.9333, 0.625, 0.9333, 0.625, 0.95, 0.375, 0.95, 0.375, 0.95, 0.625, 0.95, 0.625, 0.9667, 0.375, 0.9667, 0.375, 0.9667, 0.625, 0.9667, 0.625, 0.9833, 0.375, 0.9833, 0.625, 0.5, 0.625, 0.4833, 0.625, 0.4833, 0.625, 0.5, 0.625, 0.4833, 0.625, 0.4667, 0.625, 0.4667, 0.625, 0.4833, 0.625, 0.4667, 0.625, 0.45, 0.625, 0.45, 0.625, 0.4667, 0.625, 0.45, 0.625, 0.4333, 0.625, 0.4333, 0.625, 0.45, 0.625, 0.8333, 0.625, 0.8167, 0.625, 0.8167, 0.625, 0.8333, 0.625, 0.8167, 0.625, 0.8, 0.625, 0.8, 0.625, 0.8167, 0.625, 0.8, 0.625, 0.7833, 0.625, 0.7833, 0.625, 0.8, 0.625, 0.7833, 0.625, 0.7667, 0.625, 0.7667, 0.625, 0.7833, 0.625, 0.5, 0.6417, 0.5, 0.6417, 0.75, 0.625, 0.75, 0.6417, 0.5, 0.6583, 0.5, 0.6583, 0.75, 0.6417, 0.75, 0.6583, 0.5, 0.675, 0.5, 0.675, 0.75, 0.6583, 0.75, 0.675, 0.5, 0.6917, 0.5, 0.6917, 0.75, 0.675, 0.75, 0.375, 0.75, 0.625, 0.75, 0.625, 0.7667, 0.375, 0.7667, 0.375, 0.7667, 0.625, 0.7667, 0.625, 0.7833, 0.375, 0.7833, 0.375, 0.7833, 0.625, 0.7833, 0.625, 0.8, 0.375, 0.8, 0.375, 0.8, 0.625, 0.8, 0.625, 0.8167, 0.375, 0.8167, 0.2917, 0.5, 0.3083, 0.5, 0.3083, 0.75, 0.2917, 0.75, 0.3083, 0.5, 0.325, 0.5, 0.325, 0.75, 0.3083, 0.75, 0.325, 0.5, 0.3417, 0.5, 0.3417, 0.75, 0.325, 0.75, 0.3417, 0.5, 0.3583, 0.5, 0.3583, 0.75, 0.3417, 0.75, 0.375, 0.4167, 0.625, 0.4167, 0.625, 0.4333, 0.375, 0.4333, 0.375, 0.4333, 0.625, 0.4333, 0.625, 0.45, 0.375, 0.45, 0.375, 0.45, 0.625, 0.45, 0.625, 0.4667, 0.375, 0.4667, 0.375, 0.4667, 0.625, 0.4667, 0.625, 0.4833, 0.375, 0.4833, 0.375, 0.3333, 0.625, 0.3333, 0.625, 0.3611, 0.375, 0.3611, 0.375, 0.3611, 0.625, 0.3611, 0.625, 0.3889, 0.375, 0.3889, 0.375, 0.8333, 0.625, 0.8333, 0.625, 0.8611, 0.375, 0.8611, 0.375, 0.8611, 0.625, 0.8611, 0.625, 0.8889, 0.375, 0.8889, 0.2083, 0.5, 0.2361, 0.5, 0.2361, 0.75, 0.2083, 0.75, 0.2361, 0.5, 0.2639, 0.5, 0.2639, 0.75, 0.2361, 0.75, 0.7083, 0.5, 0.7361, 0.5, 0.7361, 0.75, 0.7083, 0.75, 0.625, 0.3889, 0.625, 0.3611, 0.625, 0.3611, 0.625, 0.3889, 0.7361, 0.5, 0.7639, 0.5, 0.7639, 0.75, 0.7361, 0.75, 0.7361, 0.75, 0.7361, 0.5, 0.7361, 0.5, 0.7361, 0.75, 0.7639, 0.5, 0.7639, 0.75, 0.7639, 0.75, 0.7639, 0.5, 0.625, 0.8889, 0.625, 0.8611, 0.625, 0.8611, 0.625, 0.8889])
me_circle_003.materials.append(mat_material_001)
me_circle_003.use_remesh_fix_poles = True
me_circle_003.use_remesh_preserve_attributes = False
me_circle_003.use_mirror_vertex_groups = False
me_circle_003.update()

# ---- objects
ob_circle = bpy.data.objects.new('Circle', me_circle_003)

# ---- transforms, parenting, visibility, modifiers, constraints
ob_circle.location = (-0.803, 0.0, 2.235)
ob_circle.rotation_euler = (1.571, 0.0, 0.0)
ob_circle.lineart.crease_threshold = 0.0

# ---- collection membership
col_collection.objects.link(ob_circle)

# ---- scene / render settings (as saved in the file)
scene.frame_start = 1; scene.frame_end = 250; scene.frame_set(1)
scene.render.engine = 'BLENDER_EEVEE_NEXT'
scene.cycles.use_denoising = False
scene.cycles.samples = 128
scene.cycles.sampling_pattern = 'TABULATED_SOBOL'
scene.cycles.use_adaptive_sampling = False
scene.cycles.use_light_tree = False
scene.view_settings.view_transform = 'Filmic'
bpy.context.view_layer.update()

# ---- added for rendering (the .blend has no active camera and no usable light): camera, sun
cam_auto = bpy.data.cameras.new('AutoCamera')
cam_auto.lens = 50.0
cam_auto.sensor_width = 36.0
cam_auto.clip_end = 1000.0
ob_auto_camera = bpy.data.objects.new('AutoCamera', cam_auto)
scene.collection.objects.link(ob_auto_camera)
ob_auto_camera.location = (4.3382, -4.89452, 5.45899)
ob_auto_camera.rotation_euler = (1.09748, -7.21219e-08, 0.694738)
scene.camera = ob_auto_camera
light_auto_sun = bpy.data.lights.new('AutoSun', 'SUN')
light_auto_sun.energy = 3.0
light_auto_sun.angle = 0.0523599
ob_auto_sun = bpy.data.objects.new('AutoSun', light_auto_sun)
scene.collection.objects.link(ob_auto_sun)
ob_auto_sun.rotation_euler = (0.872665, 0.174533, 0.523599)
bpy.context.view_layer.update()
